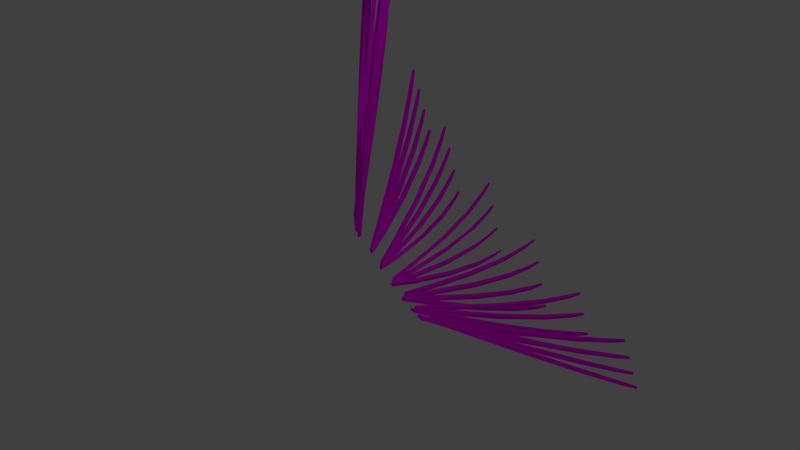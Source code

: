 # Source: hellish_fan.blend  (saved by Blender 2.66.1; exported with 4.5.12 LTS)
import bpy
from mathutils import Matrix  # noqa: F401  (used for matrix-valued properties, if any)

bpy.ops.wm.read_factory_settings(use_empty=True)
scene = bpy.context.scene
scene.name = 'Scene'

# ---- collections
col_collection_1 = bpy.data.collections.new('Collection 1'); scene.collection.children.link(col_collection_1)

# ---- images (referenced by path relative to the original .blend; pixels are not part of the script)
import os
ASSET_DIR = os.environ.get("B2B_ASSET_DIR", "")  # directory of the original .blend (textures are referenced by path, not embedded)
HERE = os.path.dirname(os.path.abspath(__file__))  # packed textures are extracted next to this script under _unpacked/

def load_image(name, relpath, width, height, colorspace="sRGB"):
    """Load a texture the original file referenced (path relative to the .blend, or extracted next to this script)."""
    p = next((c for c in (os.path.join(HERE, relpath), os.path.join(ASSET_DIR, relpath)) if relpath and os.path.exists(c)), "")
    if p:
        img = bpy.data.images.load(p, check_existing=True)
        img.name = name
    else:  # same state as the original file: an image datablock whose file is absent (Cycles renders it pink)
        img = bpy.data.images.new(name, width, height)
        img.source = "FILE"
        img.filepath = "//" + (relpath or name)
    img.colorspace_settings.name = colorspace
    return img
img_wallrock1_jpg = load_image('wallrock1.jpg', 'wallrock1.jpg', 1024, 1024, 'sRGB')

# ---- materials (node trees are filled in below, after node groups)
mat_material_001 = bpy.data.materials.new('Material.001')
mat_material_001.alpha_threshold = 0.0
mat_material_001.roughness = 0.5
mat_material_001.line_color = (0.0, 0.0, 0.0, 1.0)

# ---- material node trees
mat_material_001.use_nodes = True; mat_material_001.node_tree.nodes.clear()
_N = mat_material_001.node_tree.nodes; _L = mat_material_001.node_tree.links
n0 = _N.new('ShaderNodeOutputMaterial'); n0.name = 'Material Output'; n0.location = (300, 300)
n0.width = 120
n1 = _N.new('ShaderNodeBsdfDiffuse'); n1.name = 'Diffuse BSDF'; n1.location = (10, 300)
n2 = _N.new('ShaderNodeTexImage'); n2.name = 'Image Texture'; n2.location = (-190, 300)
n2.width = 150
n2.image = img_wallrock1_jpg
_L.new(n1.outputs[0], n0.inputs[0])
_L.new(n2.outputs[0], n1.inputs[0])
n0.is_active_output = True

# ---- world
world_world = bpy.data.worlds.new('World'); scene.world = world_world
world_world.color = (0.05088, 0.05088, 0.05088)
world_world.use_sun_shadow = False
world_world.sun_shadow_jitter_overblur = 0.0
world_world.cycles.sampling_method = 'MANUAL'
world_world.cycles.sample_map_resolution = 256

# ---- cameras
cam_camera = bpy.data.cameras.new('Camera')
cam_camera.clip_end = 100.0
cam_camera.lens = 35.0
cam_camera.sensor_width = 32.0
cam_camera.sensor_height = 18.0
cam_camera.ortho_scale = 7.314
cam_camera.dof.focus_distance = 0.0

# ---- lights
light_lamp = bpy.data.lights.new('Lamp', 'POINT')
light_lamp.transmission_factor = 0.0
light_lamp.cutoff_distance = 30.0
light_lamp.energy = 100.0
light_lamp.shadow_buffer_clip_start = 1.001
light_lamp.shadow_soft_size = 0.1
light_lamp.shadow_maximum_resolution = 0.006
light_lamp.use_absolute_resolution = True
light_lamp.cycles.use_multiple_importance_sampling = False

# ---- meshes
me_cube = bpy.data.meshes.new('Cube')
me_cube.from_pydata([(0.1025, -0.5034, 0.7065), (0.1171, -0.5393, 0.6989), (0.07968, -0.554, 0.6947), (0.06505, -0.5182, 0.7023), (0.09078, -0.5681, 1.224), (0.1118, -0.615, 1.212), (0.06214, -0.6364, 1.206), (0.04111, -0.5894, 1.218), (0.08143, -0.7233, 2.133), (0.107, -0.7713, 2.116), (0.05476, -0.7974, 2.11), (0.02919, -0.7495, 2.126), (0.1001, -0.9262, 3.027), (0.1275, -0.9684, 3.006), (0.07969, -0.9968, 2.999), (0.05232, -0.9545, 3.02), (0.1401, -1.112, 3.652), (0.1654, -1.146, 3.632), (0.1264, -1.172, 3.626), (0.101, -1.139, 3.646), (0.1674, -1.215, 3.924), (0.1862, -1.238, 3.909), (0.159, -1.258, 3.904), (0.1402, -1.235, 3.92), (0.01862, -0.2674, 0.6971), (0.02444, -0.3063, 0.6994), (-0.01516, -0.3129, 0.6941), (-0.02097, -0.2739, 0.6918), (-0.04152, -0.2004, 1.211), (-0.03194, -0.2523, 1.212), (-0.08486, -0.2627, 1.205), (-0.09443, -0.2108, 1.204), (-0.1465, -0.1244, 2.124), (-0.1325, -0.1796, 2.121), (-0.189, -0.1942, 2.114), (-0.203, -0.1391, 2.117), (-0.2351, -0.1036, 3.036), (-0.2177, -0.1545, 3.029), (-0.2704, -0.1723, 3.023), (-0.2878, -0.1213, 3.03), (-0.2819, -0.1367, 3.688), (-0.2643, -0.1786, 3.678), (-0.3081, -0.1964, 3.673), (-0.3258, -0.1545, 3.683), (-0.2981, -0.174, 3.977), (-0.2845, -0.2033, 3.969), (-0.3153, -0.217, 3.965), (-0.3289, -0.1876, 3.973), (-0.003939, -0.02802, 0.6259), (-0.008034, -0.06555, 0.6375), (-0.0476, -0.06416, 0.629), (-0.04351, -0.02663, 0.6175), (-0.07832, 0.1732, 1.101), (-0.08189, 0.1223, 1.115), (-0.1352, 0.1227, 1.104), (-0.1316, 0.1736, 1.091), (-0.2193, 0.4897, 1.956), (-0.2191, 0.4339, 1.967), (-0.2769, 0.431, 1.957), (-0.2771, 0.4869, 1.946), (-0.3578, 0.7502, 2.824), (-0.353, 0.6965, 2.83), (-0.408, 0.6901, 2.822), (-0.4128, 0.7438, 2.816), (-0.4527, 0.8874, 3.456), (-0.4453, 0.8415, 3.459), (-0.4918, 0.8334, 3.452), (-0.4992, 0.8792, 3.45), (-0.4959, 0.9259, 3.743), (-0.4894, 0.8932, 3.743), (-0.5224, 0.8864, 3.739), (-0.5288, 0.9191, 3.739), (0.1381, 0.3481, 0.3393), (0.1157, 0.3259, 0.3629), (0.08233, 0.3387, 0.3439), (0.1048, 0.361, 0.3202), (0.1403, 0.7624, 0.6562), (0.1117, 0.7306, 0.6872), (0.066, 0.747, 0.6627), (0.09459, 0.7789, 0.6318), (0.116, 1.475, 1.242), (0.08845, 1.436, 1.273), (0.03723, 1.452, 1.249), (0.06477, 1.491, 1.218), (0.06588, 2.148, 1.861), (0.04368, 2.107, 1.889), (-0.006891, 2.12, 1.869), (0.01531, 2.161, 1.841), (0.009211, 2.596, 2.335), (-0.006645, 2.558, 2.357), (-0.05077, 2.567, 2.342), (-0.03492, 2.605, 2.32), (-0.02803, 2.78, 2.559), (-0.03819, 2.752, 2.574), (-0.07002, 2.758, 2.563), (-0.05986, 2.786, 2.549), (0.2766, 0.4381, 0.1569), (0.2482, 0.4288, 0.1814), (0.2212, 0.4436, 0.1566), (0.2497, 0.4529, 0.1321), (0.3528, 0.9036, 0.3715), (0.3158, 0.8892, 0.4039), (0.279, 0.9085, 0.372), (0.316, 0.9229, 0.3395), (0.4515, 1.718, 0.7754), (0.4142, 1.699, 0.8091), (0.3732, 1.718, 0.7778), (0.4105, 1.738, 0.744), (0.5116, 2.506, 1.216), (0.4793, 2.484, 1.246), (0.4393, 2.5, 1.221), (0.4716, 2.523, 1.19), (0.5244, 3.045, 1.565), (0.4995, 3.023, 1.589), (0.465, 3.036, 1.57), (0.4898, 3.057, 1.546), (0.5152, 3.275, 1.734), (0.4984, 3.258, 1.75), (0.4737, 3.267, 1.738), (0.4904, 3.283, 1.722), (0.4608, 0.4476, -0.0186), (0.4292, 0.4507, 0.004295), (0.4078, 0.4648, -0.02656), (0.4394, 0.4618, -0.04946), (0.6409, 0.9204, 0.09834), (0.5992, 0.9221, 0.1294), (0.5695, 0.9412, 0.08918), (0.6112, 0.9395, 0.05815), (0.922, 1.761, 0.3274), (0.8787, 1.758, 0.3613), (0.8448, 1.779, 0.3206), (0.8881, 1.782, 0.2867), (1.158, 2.594, 0.5935), (1.119, 2.585, 0.6257), (1.085, 2.605, 0.5906), (1.124, 2.613, 0.5584), (1.288, 3.18, 0.8166), (1.258, 3.17, 0.8435), (1.228, 3.186, 0.8166), (1.259, 3.196, 0.7896), (1.329, 3.439, 0.928), (1.308, 3.43, 0.9469), (1.287, 3.441, 0.9288), (1.308, 3.45, 0.9099), (0.6467, 0.3753, -0.1724), (0.6151, 0.3907, -0.1544), (0.5996, 0.4015, -0.1902), (0.6312, 0.3861, -0.2082), (0.9321, 0.811, -0.1428), (0.8894, 0.8293, -0.1175), (0.8674, 0.8445, -0.1648), (0.91, 0.8262, -0.1901), (1.402, 1.601, -0.07504), (1.356, 1.616, -0.04552), (1.329, 1.634, -0.09488), (1.376, 1.619, -0.1244), (1.827, 2.407, 0.02471), (1.783, 2.416, 0.05516), (1.755, 2.434, 0.01044), (1.799, 2.426, -0.02001), (2.092, 2.997, 0.1261), (2.055, 2.999, 0.1535), (2.029, 3.016, 0.1173), (2.067, 3.013, 0.08988), (2.191, 3.265, 0.1824), (2.165, 3.266, 0.2025), (2.146, 3.278, 0.1774), (2.172, 3.278, 0.1573), (0.8167, 0.2274, -0.2822), (0.7888, 0.2533, -0.272), (0.7787, 0.2583, -0.3109), (0.8066, 0.2324, -0.3211), (1.198, 0.5819, -0.3153), (1.16, 0.6149, -0.3), (1.145, 0.6227, -0.3518), (1.183, 0.5898, -0.3671), (1.843, 1.239, -0.3676), (1.8, 1.271, -0.3478), (1.782, 1.282, -0.4028), (1.825, 1.25, -0.4225), (2.445, 1.929, -0.3977), (2.403, 1.954, -0.3753), (2.383, 1.967, -0.4261), (2.426, 1.942, -0.4484), (2.84, 2.451, -0.3976), (2.803, 2.468, -0.3761), (2.784, 2.481, -0.4179), (2.822, 2.464, -0.4395), (2.998, 2.696, -0.3904), (2.971, 2.707, -0.3742), (2.958, 2.717, -0.4035), (2.985, 2.706, -0.4198), (0.9518, 0.02306, -0.3356), (0.9305, 0.0563, -0.3348), (0.9245, 0.05382, -0.3747), (0.9458, 0.02058, -0.3756), (1.41, 0.2644, -0.4002), (1.38, 0.3078, -0.3972), (1.371, 0.3059, -0.4508), (1.401, 0.2625, -0.4538), (2.198, 0.728, -0.5185), (2.163, 0.7722, -0.5114), (2.152, 0.7732, -0.5691), (2.187, 0.7291, -0.5762), (2.953, 1.237, -0.6274), (2.916, 1.276, -0.6164), (2.903, 1.28, -0.6707), (2.94, 1.241, -0.6818), (3.463, 1.641, -0.6949), (3.429, 1.671, -0.6824), (3.417, 1.677, -0.728), (3.451, 1.647, -0.7405), (3.675, 1.839, -0.7231), (3.651, 1.859, -0.7131), (3.642, 1.865, -0.7453), (3.666, 1.844, -0.7554), (0.07244, -0.4726, 0.7884), (0.08568, -0.5096, 0.7849), (0.04768, -0.5233, 0.7821), (0.03444, -0.4863, 0.7856), (0.05706, -0.4797, 1.31), (0.07627, -0.5285, 1.303), (0.02583, -0.5484, 1.299), (0.006607, -0.4996, 1.306), (0.03967, -0.5339, 2.23), (0.06339, -0.5844, 2.219), (0.01019, -0.6092, 2.215), (-0.01353, -0.5587, 2.226), (0.04846, -0.6384, 3.141), (0.07422, -0.6836, 3.125), (0.02539, -0.7106, 3.121), (-0.0003674, -0.6654, 3.137), (0.07979, -0.7563, 3.783), (0.1039, -0.7925, 3.767), (0.06385, -0.818, 3.763), (0.03977, -0.7818, 3.78), (0.1025, -0.8297, 4.065), (0.1204, -0.8546, 4.052), (0.09249, -0.8737, 4.05), (0.07455, -0.8488, 4.063), (-0.002212, -0.2359, 0.7527), (0.002083, -0.2746, 0.7593), (-0.03772, -0.2802, 0.7544), (-0.04202, -0.2415, 0.7478), (-0.06085, -0.1108, 1.256), (-0.0533, -0.1627, 1.263), (-0.1066, -0.1717, 1.257), (-0.1141, -0.1199, 1.25), (-0.1648, 0.06861, 2.154), (-0.1529, 0.01302, 2.158), (-0.21, -0.0001184, 2.152), (-0.2219, 0.05547, 2.149), (-0.2546, 0.1925, 3.058), (-0.2391, 0.1405, 3.057), (-0.2925, 0.1243, 3.052), (-0.308, 0.1763, 3.054), (-0.3041, 0.2328, 3.709), (-0.2881, 0.1895, 3.704), (-0.3326, 0.173, 3.701), (-0.3486, 0.2163, 3.706), (-0.3224, 0.2281, 4.0), (-0.3099, 0.1975, 3.996), (-0.3412, 0.1848, 3.994), (-0.3537, 0.2153, 3.998), (-0.01531, -0.005139, 0.6556), (-0.02088, -0.041, 0.6712), (-0.06035, -0.03902, 0.6624), (-0.05478, -0.003157, 0.6469), (-0.08289, 0.2497, 1.106), (-0.08846, 0.2008, 1.125), (-0.1417, 0.202, 1.114), (-0.1361, 0.2509, 1.095), (-0.2133, 0.663, 1.92), (-0.2153, 0.6088, 1.937), (-0.2732, 0.607, 1.927), (-0.2712, 0.6613, 1.91), (-0.3436, 1.022, 2.753), (-0.3409, 0.9692, 2.765), (-0.3961, 0.9641, 2.757), (-0.3988, 1.017, 2.745), (-0.4345, 1.231, 3.366), (-0.4289, 1.186, 3.373), (-0.4757, 1.179, 3.368), (-0.4813, 1.224, 3.361), (-0.4768, 1.302, 3.646), (-0.4716, 1.27, 3.65), (-0.5048, 1.264, 3.647), (-0.51, 1.297, 3.643), (0.1419, 0.3316, 0.3305), (0.1185, 0.313, 0.3563), (0.08575, 0.3249, 0.3357), (0.1091, 0.3436, 0.3099), (0.1594, 0.7778, 0.6003), (0.1295, 0.7506, 0.6343), (0.08457, 0.766, 0.6079), (0.1144, 0.7932, 0.5739), (0.1615, 1.55, 1.104), (0.1324, 1.517, 1.14), (0.08188, 1.532, 1.114), (0.111, 1.565, 1.078), (0.1362, 2.289, 1.646), (0.1123, 2.252, 1.678), (0.06234, 2.265, 1.656), (0.08617, 2.302, 1.624), (0.09583, 2.787, 2.068), (0.07847, 2.753, 2.093), (0.03477, 2.762, 2.077), (0.05213, 2.797, 2.051), (0.06526, 2.996, 2.27), (0.05399, 2.97, 2.287), (0.02244, 2.976, 2.277), (0.03371, 3.002, 2.259), (0.2842, 0.3957, 0.1403), (0.2553, 0.3902, 0.1655), (0.229, 0.4032, 0.139), (0.2579, 0.4087, 0.1138), (0.3779, 0.8787, 0.3031), (0.3403, 0.8693, 0.3367), (0.3043, 0.8864, 0.3026), (0.3419, 0.8958, 0.269), (0.5072, 1.728, 0.6162), (0.4691, 1.714, 0.6516), (0.429, 1.732, 0.6181), (0.4671, 1.746, 0.5826), (0.5968, 2.556, 0.9686), (0.5637, 2.539, 1.001), (0.5244, 2.554, 0.9731), (0.5576, 2.572, 0.9407), (0.6297, 3.129, 1.257), (0.604, 3.111, 1.283), (0.57, 3.124, 1.262), (0.5958, 3.141, 1.236), (0.6291, 3.377, 1.399), (0.6117, 3.363, 1.417), (0.5873, 3.371, 1.404), (0.6047, 3.385, 1.386), (0.4689, 0.3789, -0.03404), (0.4374, 0.3857, -0.01182), (0.4167, 0.3971, -0.04417), (0.4482, 0.3904, -0.06639), (0.667, 0.8544, 0.03167), (0.6253, 0.8611, 0.06206), (0.5965, 0.8768, 0.01983), (0.6382, 0.8701, -0.01055), (0.98, 1.704, 0.1692), (0.9365, 1.706, 0.203), (0.9035, 1.724, 0.1601), (0.947, 1.721, 0.1263), (1.247, 2.551, 0.3443), (1.208, 2.548, 0.3769), (1.175, 2.564, 0.3397), (1.214, 2.567, 0.307), (1.4, 3.153, 0.5027), (1.369, 3.146, 0.5304), (1.34, 3.16, 0.5017), (1.371, 3.167, 0.474), (1.45, 3.42, 0.5854), (1.429, 3.414, 0.6051), (1.408, 3.424, 0.5858), (1.43, 3.43, 0.5661), (0.6522, 0.2831, -0.1778), (0.6212, 0.3016, -0.1618), (0.6062, 0.309, -0.1987), (0.6372, 0.2905, -0.2146), (0.9543, 0.7081, -0.1941), (0.9123, 0.7307, -0.1713), (0.891, 0.7415, -0.2202), (0.9329, 0.7189, -0.243), (1.455, 1.483, -0.2102), (1.409, 1.502, -0.1828), (1.383, 1.516, -0.234), (1.429, 1.496, -0.2614), (1.91, 2.278, -0.1964), (1.866, 2.291, -0.1673), (1.839, 2.306, -0.214), (1.883, 2.293, -0.2431), (2.198, 2.864, -0.1584), (2.161, 2.871, -0.1316), (2.136, 2.885, -0.1696), (2.173, 2.878, -0.1964), (2.307, 3.133, -0.1311), (2.281, 3.137, -0.1114), (2.262, 3.147, -0.1378), (2.289, 3.144, -0.1576), (0.8166, 0.1176, -0.2697), (0.7897, 0.1456, -0.2625), (0.78, 0.1467, -0.3018), (0.8069, 0.1187, -0.3089), (1.211, 0.4516, -0.3389), (1.174, 0.4874, -0.3276), (1.16, 0.4901, -0.38), (1.197, 0.4543, -0.3913), (1.881, 1.074, -0.4586), (1.839, 1.109, -0.4427), (1.822, 1.115, -0.4985), (1.864, 1.08, -0.5145), (2.51, 1.733, -0.56), (2.469, 1.762, -0.5408), (2.45, 1.77, -0.5928), (2.491, 1.741, -0.612), (2.925, 2.236, -0.6144), (2.888, 2.257, -0.5951), (2.871, 2.266, -0.6383), (2.907, 2.245, -0.6575), (3.093, 2.474, -0.6331), (3.066, 2.488, -0.6183), (3.053, 2.495, -0.6486), (3.079, 2.481, -0.6634), (0.9438, -0.09631, -0.2995), (0.9239, -0.06239, -0.3025), (0.9178, -0.069, -0.342), (0.9378, -0.1029, -0.339), (1.411, 0.1188, -0.3872), (1.383, 0.1633, -0.3892), (1.374, 0.156, -0.4423), (1.402, 0.1114, -0.4403), (2.217, 0.5361, -0.5504), (2.184, 0.5821, -0.5484), (2.173, 0.5772, -0.606), (2.206, 0.5313, -0.6079), (2.991, 1.001, -0.7094), (2.956, 1.042, -0.7029), (2.944, 1.041, -0.7575), (2.979, 0.9998, -0.764), (3.516, 1.375, -0.8174), (3.484, 1.408, -0.8085), (3.473, 1.409, -0.8546), (3.505, 1.377, -0.8635), (3.737, 1.56, -0.8657), (3.713, 1.583, -0.8581), (3.704, 1.585, -0.8907), (3.728, 1.563, -0.8984), (0.0434, -0.4319, 0.8662), (0.0552, -0.4695, 0.8668), (0.01671, -0.4819, 0.8653), (0.004908, -0.4443, 0.8646), (0.02659, -0.3812, 1.385), (0.04392, -0.4311, 1.384), (-0.007255, -0.4494, 1.382), (-0.02458, -0.3995, 1.383), (0.005064, -0.3336, 2.306), (0.02683, -0.3859, 2.3), (-0.02728, -0.4089, 2.299), (-0.04905, -0.3566, 2.304), (0.007778, -0.338, 3.222), (0.03179, -0.3856, 3.212), (-0.01804, -0.411, 3.211), (-0.04206, -0.3634, 3.221), (0.03307, -0.386, 3.874), (0.05577, -0.4246, 3.862), (0.0148, -0.4488, 3.861), (-0.007897, -0.4102, 3.873), (0.05227, -0.4289, 4.162), (0.06926, -0.4558, 4.152), (0.04062, -0.4739, 4.152), (0.02363, -0.4471, 4.162), (-0.02193, -0.1978, 0.8043), (-0.01916, -0.2357, 0.8151), (-0.05914, -0.2402, 0.8107), (-0.06191, -0.2024, 0.7999), (-0.07679, -0.01625, 1.29), (-0.07127, -0.06725, 1.303), (-0.1248, -0.07488, 1.298), (-0.1304, -0.02388, 1.285), (-0.1757, 0.2644, 2.163), (-0.166, 0.2091, 2.173), (-0.2235, 0.1976, 2.168), (-0.2332, 0.2529, 2.159), (-0.2626, 0.4899, 3.047), (-0.2492, 0.4374, 3.052), (-0.3032, 0.4228, 3.049), (-0.3166, 0.4753, 3.044), (-0.312, 0.603, 3.69), (-0.2977, 0.5588, 3.69), (-0.3428, 0.5438, 3.688), (-0.3571, 0.588, 3.688), (-0.3311, 0.6309, 3.98), (-0.3197, 0.5996, 3.979), (-0.3516, 0.588, 3.978), (-0.3629, 0.6193, 3.979), (-0.02585, 0.02128, 0.6826), (-0.03284, -0.01243, 0.7019), (-0.07218, -0.009906, 0.6927), (-0.06519, 0.0238, 0.6734), (-0.08449, 0.3262, 1.102), (-0.092, 0.28, 1.126), (-0.1451, 0.282, 1.115), (-0.1376, 0.3283, 1.09), (-0.2006, 0.8309, 1.865), (-0.2048, 0.779, 1.888), (-0.2626, 0.7784, 1.878), (-0.2585, 0.8303, 1.855), (-0.3187, 1.284, 2.653), (-0.3181, 1.233, 2.671), (-0.3734, 1.229, 2.663), (-0.374, 1.28, 2.645), (-0.4028, 1.562, 3.239), (-0.399, 1.517, 3.251), (-0.4459, 1.512, 3.246), (-0.4498, 1.556, 3.234), (-0.4429, 1.665, 3.509), (-0.439, 1.633, 3.517), (-0.4724, 1.628, 3.514), (-0.4763, 1.66, 3.506), (0.145, 0.3141, 0.3236), (0.1209, 0.2993, 0.3511), (0.08865, 0.3102, 0.3291), (0.1128, 0.325, 0.3016), (0.1792, 0.7861, 0.5431), (0.1483, 0.7641, 0.5797), (0.104, 0.7782, 0.5515), (0.135, 0.8003, 0.5148), (0.2102, 1.608, 0.9595), (0.1797, 1.58, 0.9983), (0.1299, 1.594, 0.9705), (0.1603, 1.623, 0.9316), (0.2123, 2.403, 1.417), (0.187, 2.371, 1.453), (0.1376, 2.383, 1.429), (0.1629, 2.415, 1.394), (0.1904, 2.945, 1.781), (0.1717, 2.915, 1.811), (0.1284, 2.924, 1.793), (0.1472, 2.954, 1.764), (0.1675, 3.176, 1.959), (0.1552, 3.153, 1.98), (0.124, 3.159, 1.968), (0.1363, 3.182, 1.947), (0.2901, 0.3515, 0.1284), (0.261, 0.35, 0.1539), (0.2353, 0.361, 0.126), (0.2644, 0.3625, 0.1005), (0.4021, 0.8454, 0.2381), (0.3641, 0.8413, 0.2722), (0.3289, 0.8559, 0.2363), (0.3669, 0.8601, 0.2021), (0.5636, 1.718, 0.4573), (0.5249, 1.71, 0.4938), (0.4856, 1.725, 0.4582), (0.5243, 1.734, 0.4217), (0.6845, 2.576, 0.7175), (0.6506, 2.564, 0.7514), (0.612, 2.578, 0.7218), (0.6459, 2.59, 0.6879), (0.739, 3.176, 0.9413), (0.7125, 3.162, 0.9691), (0.6791, 3.173, 0.9473), (0.7056, 3.187, 0.9195), (0.7476, 3.437, 1.056), (0.7297, 3.426, 1.075), (0.7057, 3.433, 1.061), (0.7236, 3.444, 1.042), (0.4745, 0.3087, -0.04183), (0.4432, 0.319, -0.02068), (0.423, 0.3276, -0.05422), (0.4543, 0.3173, -0.07537), (0.6907, 0.7805, -0.02721), (0.6492, 0.7921, 0.001994), (0.6211, 0.8042, -0.04188), (0.6626, 0.7926, -0.07108), (1.036, 1.627, 0.01865), (0.9927, 1.635, 0.05165), (0.9605, 1.649, 0.006912), (1.004, 1.641, -0.02608), (1.336, 2.477, 0.1018), (1.296, 2.479, 0.1343), (1.264, 2.493, 0.09527), (1.303, 2.491, 0.06275), (1.511, 3.087, 0.1944), (1.48, 3.085, 0.2225), (1.452, 3.097, 0.1922), (1.483, 3.099, 0.1642), (1.572, 3.36, 0.2478), (1.55, 3.357, 0.2678), (1.53, 3.365, 0.2474), (1.551, 3.368, 0.2273), (0.6542, 0.1907, -0.173), (0.6239, 0.212, -0.1594), (0.6093, 0.2159, -0.1969), (0.6396, 0.1946, -0.2106), (0.9726, 0.5995, -0.2338), (0.9315, 0.6261, -0.2139), (0.9107, 0.6323, -0.2637), (0.9518, 0.6057, -0.2837), (1.503, 1.348, -0.3313), (1.458, 1.372, -0.3064), (1.433, 1.381, -0.359), (1.478, 1.357, -0.3838), (1.989, 2.122, -0.4015), (1.945, 2.14, -0.3743), (1.919, 2.15, -0.4225), (1.962, 2.132, -0.4497), (2.299, 2.697, -0.4259), (2.262, 2.708, -0.4003), (2.237, 2.719, -0.4398), (2.275, 2.708, -0.4654), (2.418, 2.963, -0.4276), (2.392, 2.97, -0.4085), (2.374, 2.978, -0.436), (2.4, 2.972, -0.4551), (0.8123, 0.01003, -0.2452), (0.7865, 0.03964, -0.2414), (0.7768, 0.03677, -0.2806), (0.8027, 0.007169, -0.2844), (1.22, 0.319, -0.348), (1.184, 0.3573, -0.3409), (1.17, 0.3548, -0.3934), (1.206, 0.3165, -0.4005), (1.914, 0.8986, -0.5307), (1.873, 0.9367, -0.519), (1.856, 0.9368, -0.5752), (1.897, 0.8986, -0.587), (2.568, 1.518, -0.6995), (2.527, 1.55, -0.6838), (2.509, 1.553, -0.7365), (2.55, 1.521, -0.7522), (3.002, 1.995, -0.8058), (2.966, 2.02, -0.7892), (2.949, 2.025, -0.8332), (2.985, 2.0, -0.8498), (3.179, 2.224, -0.8494), (3.153, 2.24, -0.8364), (3.14, 2.244, -0.8674), (3.166, 2.228, -0.8804), (0.9312, -0.2106, -0.2507), (0.9125, -0.1765, -0.2575), (0.9063, -0.1872, -0.296), (0.925, -0.2213, -0.2893), (1.406, -0.0245, -0.3583), (1.38, 0.02064, -0.3653), (1.371, 0.007831, -0.4174), (1.397, -0.03731, -0.4104), (2.229, 0.3413, -0.5609), (2.197, 0.3884, -0.5642), (2.186, 0.3777, -0.621), (2.217, 0.3306, -0.6177), (3.02, 0.7558, -0.7648), (2.987, 0.7985, -0.763), (2.975, 0.7919, -0.8173), (3.008, 0.7492, -0.8191), (3.56, 1.096, -0.9097), (3.529, 1.13, -0.9046), (3.518, 1.127, -0.9507), (3.548, 1.093, -0.9558), (3.787, 1.266, -0.9765), (3.765, 1.29, -0.9716), (3.756, 1.289, -1.004), (3.779, 1.265, -1.009), (0.01579, -0.3818, 0.9389), (0.02612, -0.4195, 0.9437), (-0.01282, -0.4306, 0.9433), (-0.02315, -0.3928, 0.9385), (-0.0001973, -0.274, 1.449), (0.01518, -0.3244, 1.453), (-0.03665, -0.3407, 1.453), (-0.05204, -0.2904, 1.449), (-0.02191, -0.1251, 2.359), (-0.002172, -0.1785, 2.359), (-0.05713, -0.1994, 2.36), (-0.07687, -0.146, 2.359), (-0.0214, -0.02914, 3.27), (0.0007703, -0.07847, 3.266), (-0.05001, -0.102, 3.267), (-0.07219, -0.05267, 3.272), (0.0005579, -0.006434, 3.924), (0.02177, -0.04703, 3.916), (-0.02011, -0.06957, 3.917), (-0.04131, -0.02897, 3.925), (0.01743, -0.01825, 4.215), (0.03339, -0.04665, 4.208), (0.004073, -0.06363, 4.209), (-0.01189, -0.03524, 4.216), (-0.04028, -0.1536, 0.8514), (-0.039, -0.1901, 0.8663), (-0.07911, -0.1936, 0.8621), (-0.08039, -0.157, 0.8472), (-0.08913, 0.08209, 1.314), (-0.08562, 0.0326, 1.332), (-0.1394, 0.02649, 1.327), (-0.1429, 0.07598, 1.309), (-0.179, 0.4602, 2.151), (-0.1715, 0.4059, 2.166), (-0.2294, 0.3962, 2.163), (-0.2369, 0.4505, 2.147), (-0.2591, 0.7843, 3.004), (-0.2477, 0.7322, 3.014), (-0.3022, 0.7194, 3.013), (-0.3136, 0.7715, 3.002), (-0.3055, 0.9689, 3.63), (-0.2928, 0.9245, 3.635), (-0.3385, 0.9111, 3.635), (-0.3511, 0.9556, 3.63), (-0.3241, 1.029, 3.915), (-0.314, 0.9975, 3.917), (-0.3462, 0.987, 3.918), (-0.3563, 1.019, 3.915), (-0.03542, 0.05087, 0.7064), (-0.04376, 0.01978, 0.7292), (-0.08295, 0.02278, 0.7195), (-0.07461, 0.05387, 0.6967), (-0.08311, 0.4019, 1.089), (-0.09246, 0.3589, 1.119), (-0.1454, 0.3617, 1.107), (-0.1361, 0.4047, 1.077), (-0.1813, 0.9912, 1.792), (-0.1875, 0.9423, 1.82), (-0.2453, 0.9428, 1.81), (-0.2391, 0.9917, 1.781), (-0.2835, 1.532, 2.525), (-0.2849, 1.483, 2.548), (-0.3403, 1.48, 2.541), (-0.3389, 1.529, 2.517), (-0.358, 1.876, 3.076), (-0.3559, 1.832, 3.093), (-0.4031, 1.828, 3.089), (-0.4051, 1.871, 3.072), (-0.3946, 2.009, 3.333), (-0.392, 1.978, 3.345), (-0.4255, 1.974, 3.342), (-0.4282, 2.005, 3.331), (0.1475, 0.2959, 0.3186), (0.1227, 0.2851, 0.3474), (0.091, 0.2948, 0.3242), (0.1157, 0.3055, 0.2954), (0.1995, 0.7874, 0.4854), (0.1676, 0.7707, 0.524), (0.124, 0.7833, 0.4942), (0.1559, 0.8001, 0.4555), (0.2614, 1.649, 0.8097), (0.2298, 1.626, 0.8511), (0.1806, 1.639, 0.8216), (0.2122, 1.662, 0.7801), (0.2933, 2.487, 1.178), (0.2667, 2.46, 1.216), (0.2179, 2.472, 1.192), (0.2445, 2.499, 1.153), (0.2917, 3.067, 1.48), (0.2717, 3.041, 1.513), (0.2289, 3.049, 1.494), (0.2489, 3.076, 1.462), (0.2774, 3.317, 1.632), (0.2641, 3.296, 1.654), (0.2332, 3.302, 1.642), (0.2464, 3.323, 1.619), (0.2943, 0.3061, 0.1215), (0.2652, 0.3084, 0.1468), (0.24, 0.3173, 0.1177), (0.2692, 0.315, 0.09235), (0.4252, 0.8044, 0.1772), (0.387, 0.8055, 0.2114), (0.3525, 0.8174, 0.1738), (0.3907, 0.8164, 0.1396), (0.6199, 1.689, 0.3007), (0.5808, 1.686, 0.3377), (0.5422, 1.699, 0.3004), (0.5813, 1.702, 0.2634), (0.7735, 2.565, 0.4664), (0.7391, 2.558, 0.5012), (0.7011, 2.57, 0.47), (0.7355, 2.577, 0.4351), (0.8507, 3.183, 0.6236), (0.8236, 3.173, 0.6526), (0.7907, 3.183, 0.6295), (0.8177, 3.193, 0.6005), (0.8692, 3.455, 0.7092), (0.8508, 3.447, 0.7295), (0.8271, 3.453, 0.7144), (0.8455, 3.462, 0.6941), (0.4773, 0.2378, -0.04185), (0.4464, 0.2516, -0.02215), (0.4266, 0.2573, -0.05657), (0.4575, 0.2435, -0.07626), (0.7116, 0.6998, -0.07751), (0.6706, 0.7161, -0.05002), (0.6431, 0.7243, -0.09513), (0.6841, 0.708, -0.1226), (1.09, 1.533, -0.1223), (1.046, 1.546, -0.09059), (1.015, 1.556, -0.1368), (1.058, 1.543, -0.1684), (1.422, 2.375, -0.1306), (1.382, 2.382, -0.09877), (1.351, 2.392, -0.1393), (1.39, 2.385, -0.1712), (1.621, 2.983, -0.104), (1.589, 2.985, -0.07609), (1.561, 2.995, -0.1077), (1.593, 2.993, -0.1356), (1.692, 3.258, -0.08047), (1.67, 3.258, -0.06034), (1.65, 3.265, -0.08171), (1.672, 3.265, -0.1018), (0.6526, 0.09944, -0.1582), (0.6231, 0.1232, -0.1472), (0.6088, 0.1235, -0.185), (0.6383, 0.09974, -0.196), (0.9867, 0.4866, -0.2613), (0.9466, 0.5167, -0.2446), (0.9262, 0.5182, -0.295), (0.9663, 0.4881, -0.3116), (1.546, 1.199, -0.4365), (1.501, 1.228, -0.4148), (1.477, 1.231, -0.4681), (1.521, 1.203, -0.4899), (2.062, 1.941, -0.5878), (2.019, 1.964, -0.563), (1.993, 1.97, -0.6123), (2.036, 1.947, -0.637), (2.394, 2.498, -0.673), (2.357, 2.514, -0.649), (2.333, 2.521, -0.6896), (2.37, 2.505, -0.7135), (2.524, 2.758, -0.703), (2.497, 2.768, -0.6849), (2.48, 2.773, -0.7133), (2.506, 2.764, -0.7314), (0.8037, -0.09401, -0.2092), (0.7791, -0.06319, -0.2087), (0.7694, -0.06996, -0.2475), (0.7941, -0.1008, -0.2479), (1.223, 0.186, -0.3425), (1.189, 0.2262, -0.3398), (1.175, 0.2184, -0.3918), (1.209, 0.1783, -0.3945), (1.939, 0.715, -0.583), (1.9, 0.7558, -0.5758), (1.883, 0.7504, -0.6318), (1.922, 0.7096, -0.6391), (2.618, 1.286, -0.8142), (2.578, 1.322, -0.8024), (2.56, 1.32, -0.8553), (2.599, 1.284, -0.8671), (3.07, 1.732, -0.9693), (3.035, 1.76, -0.9557), (3.018, 1.761, -1.0), (3.053, 1.733, -1.014), (3.256, 1.948, -1.036), (3.23, 1.966, -1.025), (3.218, 1.968, -1.057), (3.243, 1.949, -1.068), (0.914, -0.3183, -0.1897), (0.8967, -0.2845, -0.2003), (0.8902, -0.299, -0.2375), (0.9074, -0.3329, -0.2269), (1.396, -0.1635, -0.314), (1.372, -0.1184, -0.3261), (1.362, -0.1365, -0.3765), (1.387, -0.1815, -0.3644), (2.232, 0.1461, -0.5501), (2.203, 0.1938, -0.5587), (2.191, 0.1774, -0.614), (2.221, 0.1297, -0.6054), (3.04, 0.5052, -0.793), (3.008, 0.5491, -0.796), (2.996, 0.5371, -0.8493), (3.028, 0.4932, -0.8462), (3.593, 0.8061, -0.9706), (3.563, 0.8421, -0.9695), (3.552, 0.8346, -1.015), (3.581, 0.7986, -1.016), (3.827, 0.9593, -1.054), (3.805, 0.9844, -1.052), (3.797, 0.98, -1.085), (3.818, 0.9549, -1.087)], [], [(0, 1, 2, 3), (7, 6, 10, 11), (0, 4, 5, 1), (1, 5, 6, 2), (2, 6, 7, 3), (4, 0, 3, 7), (11, 10, 14, 15), (5, 4, 8, 9), (4, 7, 11, 8), (6, 5, 9, 10), (15, 14, 18, 19), (8, 11, 15, 12), (10, 9, 13, 14), (9, 8, 12, 13), (19, 18, 22, 23), (13, 12, 16, 17), (12, 15, 19, 16), (14, 13, 17, 18), (20, 23, 22, 21), (17, 16, 20, 21), (16, 19, 23, 20), (18, 17, 21, 22), (24, 25, 26, 27), (31, 30, 34, 35), (24, 28, 29, 25), (25, 29, 30, 26), (26, 30, 31, 27), (28, 24, 27, 31), (35, 34, 38, 39), (29, 28, 32, 33), (28, 31, 35, 32), (30, 29, 33, 34), (39, 38, 42, 43), (32, 35, 39, 36), (34, 33, 37, 38), (33, 32, 36, 37), (43, 42, 46, 47), (37, 36, 40, 41), (36, 39, 43, 40), (38, 37, 41, 42), (44, 47, 46, 45), (41, 40, 44, 45), (40, 43, 47, 44), (42, 41, 45, 46), (48, 49, 50, 51), (55, 54, 58, 59), (48, 52, 53, 49), (49, 53, 54, 50), (50, 54, 55, 51), (52, 48, 51, 55), (59, 58, 62, 63), (53, 52, 56, 57), (52, 55, 59, 56), (54, 53, 57, 58), (63, 62, 66, 67), (56, 59, 63, 60), (58, 57, 61, 62), (57, 56, 60, 61), (67, 66, 70, 71), (61, 60, 64, 65), (60, 63, 67, 64), (62, 61, 65, 66), (68, 71, 70, 69), (65, 64, 68, 69), (64, 67, 71, 68), (66, 65, 69, 70), (72, 73, 74, 75), (79, 78, 82, 83), (72, 76, 77, 73), (73, 77, 78, 74), (74, 78, 79, 75), (76, 72, 75, 79), (83, 82, 86, 87), (77, 76, 80, 81), (76, 79, 83, 80), (78, 77, 81, 82), (87, 86, 90, 91), (80, 83, 87, 84), (82, 81, 85, 86), (81, 80, 84, 85), (91, 90, 94, 95), (85, 84, 88, 89), (84, 87, 91, 88), (86, 85, 89, 90), (92, 95, 94, 93), (89, 88, 92, 93), (88, 91, 95, 92), (90, 89, 93, 94), (96, 97, 98, 99), (103, 102, 106, 107), (96, 100, 101, 97), (97, 101, 102, 98), (98, 102, 103, 99), (100, 96, 99, 103), (107, 106, 110, 111), (101, 100, 104, 105), (100, 103, 107, 104), (102, 101, 105, 106), (111, 110, 114, 115), (104, 107, 111, 108), (106, 105, 109, 110), (105, 104, 108, 109), (115, 114, 118, 119), (109, 108, 112, 113), (108, 111, 115, 112), (110, 109, 113, 114), (116, 119, 118, 117), (113, 112, 116, 117), (112, 115, 119, 116), (114, 113, 117, 118), (120, 121, 122, 123), (127, 126, 130, 131), (120, 124, 125, 121), (121, 125, 126, 122), (122, 126, 127, 123), (124, 120, 123, 127), (131, 130, 134, 135), (125, 124, 128, 129), (124, 127, 131, 128), (126, 125, 129, 130), (135, 134, 138, 139), (128, 131, 135, 132), (130, 129, 133, 134), (129, 128, 132, 133), (139, 138, 142, 143), (133, 132, 136, 137), (132, 135, 139, 136), (134, 133, 137, 138), (140, 143, 142, 141), (137, 136, 140, 141), (136, 139, 143, 140), (138, 137, 141, 142), (144, 145, 146, 147), (151, 150, 154, 155), (144, 148, 149, 145), (145, 149, 150, 146), (146, 150, 151, 147), (148, 144, 147, 151), (155, 154, 158, 159), (149, 148, 152, 153), (148, 151, 155, 152), (150, 149, 153, 154), (159, 158, 162, 163), (152, 155, 159, 156), (154, 153, 157, 158), (153, 152, 156, 157), (163, 162, 166, 167), (157, 156, 160, 161), (156, 159, 163, 160), (158, 157, 161, 162), (164, 167, 166, 165), (161, 160, 164, 165), (160, 163, 167, 164), (162, 161, 165, 166), (168, 169, 170, 171), (175, 174, 178, 179), (168, 172, 173, 169), (169, 173, 174, 170), (170, 174, 175, 171), (172, 168, 171, 175), (179, 178, 182, 183), (173, 172, 176, 177), (172, 175, 179, 176), (174, 173, 177, 178), (183, 182, 186, 187), (176, 179, 183, 180), (178, 177, 181, 182), (177, 176, 180, 181), (187, 186, 190, 191), (181, 180, 184, 185), (180, 183, 187, 184), (182, 181, 185, 186), (188, 191, 190, 189), (185, 184, 188, 189), (184, 187, 191, 188), (186, 185, 189, 190), (192, 195, 194, 193), (199, 203, 202, 198), (192, 193, 197, 196), (193, 194, 198, 197), (194, 195, 199, 198), (196, 199, 195, 192), (203, 207, 206, 202), (197, 201, 200, 196), (196, 200, 203, 199), (198, 202, 201, 197), (207, 211, 210, 206), (200, 204, 207, 203), (202, 206, 205, 201), (201, 205, 204, 200), (211, 215, 214, 210), (205, 209, 208, 204), (204, 208, 211, 207), (206, 210, 209, 205), (212, 213, 214, 215), (209, 213, 212, 208), (208, 212, 215, 211), (210, 214, 213, 209), (216, 217, 218, 219), (223, 222, 226, 227), (216, 220, 221, 217), (217, 221, 222, 218), (218, 222, 223, 219), (220, 216, 219, 223), (227, 226, 230, 231), (221, 220, 224, 225), (220, 223, 227, 224), (222, 221, 225, 226), (231, 230, 234, 235), (224, 227, 231, 228), (226, 225, 229, 230), (225, 224, 228, 229), (235, 234, 238, 239), (229, 228, 232, 233), (228, 231, 235, 232), (230, 229, 233, 234), (236, 239, 238, 237), (233, 232, 236, 237), (232, 235, 239, 236), (234, 233, 237, 238), (240, 241, 242, 243), (247, 246, 250, 251), (240, 244, 245, 241), (241, 245, 246, 242), (242, 246, 247, 243), (244, 240, 243, 247), (251, 250, 254, 255), (245, 244, 248, 249), (244, 247, 251, 248), (246, 245, 249, 250), (255, 254, 258, 259), (248, 251, 255, 252), (250, 249, 253, 254), (249, 248, 252, 253), (259, 258, 262, 263), (253, 252, 256, 257), (252, 255, 259, 256), (254, 253, 257, 258), (260, 263, 262, 261), (257, 256, 260, 261), (256, 259, 263, 260), (258, 257, 261, 262), (264, 265, 266, 267), (271, 270, 274, 275), (264, 268, 269, 265), (265, 269, 270, 266), (266, 270, 271, 267), (268, 264, 267, 271), (275, 274, 278, 279), (269, 268, 272, 273), (268, 271, 275, 272), (270, 269, 273, 274), (279, 278, 282, 283), (272, 275, 279, 276), (274, 273, 277, 278), (273, 272, 276, 277), (283, 282, 286, 287), (277, 276, 280, 281), (276, 279, 283, 280), (278, 277, 281, 282), (284, 287, 286, 285), (281, 280, 284, 285), (280, 283, 287, 284), (282, 281, 285, 286), (288, 289, 290, 291), (295, 294, 298, 299), (288, 292, 293, 289), (289, 293, 294, 290), (290, 294, 295, 291), (292, 288, 291, 295), (299, 298, 302, 303), (293, 292, 296, 297), (292, 295, 299, 296), (294, 293, 297, 298), (303, 302, 306, 307), (296, 299, 303, 300), (298, 297, 301, 302), (297, 296, 300, 301), (307, 306, 310, 311), (301, 300, 304, 305), (300, 303, 307, 304), (302, 301, 305, 306), (308, 311, 310, 309), (305, 304, 308, 309), (304, 307, 311, 308), (306, 305, 309, 310), (312, 313, 314, 315), (319, 318, 322, 323), (312, 316, 317, 313), (313, 317, 318, 314), (314, 318, 319, 315), (316, 312, 315, 319), (323, 322, 326, 327), (317, 316, 320, 321), (316, 319, 323, 320), (318, 317, 321, 322), (327, 326, 330, 331), (320, 323, 327, 324), (322, 321, 325, 326), (321, 320, 324, 325), (331, 330, 334, 335), (325, 324, 328, 329), (324, 327, 331, 328), (326, 325, 329, 330), (332, 335, 334, 333), (329, 328, 332, 333), (328, 331, 335, 332), (330, 329, 333, 334), (336, 337, 338, 339), (343, 342, 346, 347), (336, 340, 341, 337), (337, 341, 342, 338), (338, 342, 343, 339), (340, 336, 339, 343), (347, 346, 350, 351), (341, 340, 344, 345), (340, 343, 347, 344), (342, 341, 345, 346), (351, 350, 354, 355), (344, 347, 351, 348), (346, 345, 349, 350), (345, 344, 348, 349), (355, 354, 358, 359), (349, 348, 352, 353), (348, 351, 355, 352), (350, 349, 353, 354), (356, 359, 358, 357), (353, 352, 356, 357), (352, 355, 359, 356), (354, 353, 357, 358), (360, 361, 362, 363), (367, 366, 370, 371), (360, 364, 365, 361), (361, 365, 366, 362), (362, 366, 367, 363), (364, 360, 363, 367), (371, 370, 374, 375), (365, 364, 368, 369), (364, 367, 371, 368), (366, 365, 369, 370), (375, 374, 378, 379), (368, 371, 375, 372), (370, 369, 373, 374), (369, 368, 372, 373), (379, 378, 382, 383), (373, 372, 376, 377), (372, 375, 379, 376), (374, 373, 377, 378), (380, 383, 382, 381), (377, 376, 380, 381), (376, 379, 383, 380), (378, 377, 381, 382), (384, 385, 386, 387), (391, 390, 394, 395), (384, 388, 389, 385), (385, 389, 390, 386), (386, 390, 391, 387), (388, 384, 387, 391), (395, 394, 398, 399), (389, 388, 392, 393), (388, 391, 395, 392), (390, 389, 393, 394), (399, 398, 402, 403), (392, 395, 399, 396), (394, 393, 397, 398), (393, 392, 396, 397), (403, 402, 406, 407), (397, 396, 400, 401), (396, 399, 403, 400), (398, 397, 401, 402), (404, 407, 406, 405), (401, 400, 404, 405), (400, 403, 407, 404), (402, 401, 405, 406), (408, 411, 410, 409), (415, 419, 418, 414), (408, 409, 413, 412), (409, 410, 414, 413), (410, 411, 415, 414), (412, 415, 411, 408), (419, 423, 422, 418), (413, 417, 416, 412), (412, 416, 419, 415), (414, 418, 417, 413), (423, 427, 426, 422), (416, 420, 423, 419), (418, 422, 421, 417), (417, 421, 420, 416), (427, 431, 430, 426), (421, 425, 424, 420), (420, 424, 427, 423), (422, 426, 425, 421), (428, 429, 430, 431), (425, 429, 428, 424), (424, 428, 431, 427), (426, 430, 429, 425), (432, 433, 434, 435), (439, 438, 442, 443), (432, 436, 437, 433), (433, 437, 438, 434), (434, 438, 439, 435), (436, 432, 435, 439), (443, 442, 446, 447), (437, 436, 440, 441), (436, 439, 443, 440), (438, 437, 441, 442), (447, 446, 450, 451), (440, 443, 447, 444), (442, 441, 445, 446), (441, 440, 444, 445), (451, 450, 454, 455), (445, 444, 448, 449), (444, 447, 451, 448), (446, 445, 449, 450), (452, 455, 454, 453), (449, 448, 452, 453), (448, 451, 455, 452), (450, 449, 453, 454), (456, 457, 458, 459), (463, 462, 466, 467), (456, 460, 461, 457), (457, 461, 462, 458), (458, 462, 463, 459), (460, 456, 459, 463), (467, 466, 470, 471), (461, 460, 464, 465), (460, 463, 467, 464), (462, 461, 465, 466), (471, 470, 474, 475), (464, 467, 471, 468), (466, 465, 469, 470), (465, 464, 468, 469), (475, 474, 478, 479), (469, 468, 472, 473), (468, 471, 475, 472), (470, 469, 473, 474), (476, 479, 478, 477), (473, 472, 476, 477), (472, 475, 479, 476), (474, 473, 477, 478), (480, 481, 482, 483), (487, 486, 490, 491), (480, 484, 485, 481), (481, 485, 486, 482), (482, 486, 487, 483), (484, 480, 483, 487), (491, 490, 494, 495), (485, 484, 488, 489), (484, 487, 491, 488), (486, 485, 489, 490), (495, 494, 498, 499), (488, 491, 495, 492), (490, 489, 493, 494), (489, 488, 492, 493), (499, 498, 502, 503), (493, 492, 496, 497), (492, 495, 499, 496), (494, 493, 497, 498), (500, 503, 502, 501), (497, 496, 500, 501), (496, 499, 503, 500), (498, 497, 501, 502), (504, 505, 506, 507), (511, 510, 514, 515), (504, 508, 509, 505), (505, 509, 510, 506), (506, 510, 511, 507), (508, 504, 507, 511), (515, 514, 518, 519), (509, 508, 512, 513), (508, 511, 515, 512), (510, 509, 513, 514), (519, 518, 522, 523), (512, 515, 519, 516), (514, 513, 517, 518), (513, 512, 516, 517), (523, 522, 526, 527), (517, 516, 520, 521), (516, 519, 523, 520), (518, 517, 521, 522), (524, 527, 526, 525), (521, 520, 524, 525), (520, 523, 527, 524), (522, 521, 525, 526), (528, 529, 530, 531), (535, 534, 538, 539), (528, 532, 533, 529), (529, 533, 534, 530), (530, 534, 535, 531), (532, 528, 531, 535), (539, 538, 542, 543), (533, 532, 536, 537), (532, 535, 539, 536), (534, 533, 537, 538), (543, 542, 546, 547), (536, 539, 543, 540), (538, 537, 541, 542), (537, 536, 540, 541), (547, 546, 550, 551), (541, 540, 544, 545), (540, 543, 547, 544), (542, 541, 545, 546), (548, 551, 550, 549), (545, 544, 548, 549), (544, 547, 551, 548), (546, 545, 549, 550), (552, 553, 554, 555), (559, 558, 562, 563), (552, 556, 557, 553), (553, 557, 558, 554), (554, 558, 559, 555), (556, 552, 555, 559), (563, 562, 566, 567), (557, 556, 560, 561), (556, 559, 563, 560), (558, 557, 561, 562), (567, 566, 570, 571), (560, 563, 567, 564), (562, 561, 565, 566), (561, 560, 564, 565), (571, 570, 574, 575), (565, 564, 568, 569), (564, 567, 571, 568), (566, 565, 569, 570), (572, 575, 574, 573), (569, 568, 572, 573), (568, 571, 575, 572), (570, 569, 573, 574), (576, 577, 578, 579), (583, 582, 586, 587), (576, 580, 581, 577), (577, 581, 582, 578), (578, 582, 583, 579), (580, 576, 579, 583), (587, 586, 590, 591), (581, 580, 584, 585), (580, 583, 587, 584), (582, 581, 585, 586), (591, 590, 594, 595), (584, 587, 591, 588), (586, 585, 589, 590), (585, 584, 588, 589), (595, 594, 598, 599), (589, 588, 592, 593), (588, 591, 595, 592), (590, 589, 593, 594), (596, 599, 598, 597), (593, 592, 596, 597), (592, 595, 599, 596), (594, 593, 597, 598), (600, 601, 602, 603), (607, 606, 610, 611), (600, 604, 605, 601), (601, 605, 606, 602), (602, 606, 607, 603), (604, 600, 603, 607), (611, 610, 614, 615), (605, 604, 608, 609), (604, 607, 611, 608), (606, 605, 609, 610), (615, 614, 618, 619), (608, 611, 615, 612), (610, 609, 613, 614), (609, 608, 612, 613), (619, 618, 622, 623), (613, 612, 616, 617), (612, 615, 619, 616), (614, 613, 617, 618), (620, 623, 622, 621), (617, 616, 620, 621), (616, 619, 623, 620), (618, 617, 621, 622), (624, 627, 626, 625), (631, 635, 634, 630), (624, 625, 629, 628), (625, 626, 630, 629), (626, 627, 631, 630), (628, 631, 627, 624), (635, 639, 638, 634), (629, 633, 632, 628), (628, 632, 635, 631), (630, 634, 633, 629), (639, 643, 642, 638), (632, 636, 639, 635), (634, 638, 637, 633), (633, 637, 636, 632), (643, 647, 646, 642), (637, 641, 640, 636), (636, 640, 643, 639), (638, 642, 641, 637), (644, 645, 646, 647), (641, 645, 644, 640), (640, 644, 647, 643), (642, 646, 645, 641), (648, 651, 650, 649), (655, 659, 658, 654), (648, 649, 653, 652), (649, 650, 654, 653), (650, 651, 655, 654), (652, 655, 651, 648), (659, 663, 662, 658), (653, 657, 656, 652), (652, 656, 659, 655), (654, 658, 657, 653), (663, 667, 666, 662), (656, 660, 663, 659), (658, 662, 661, 657), (657, 661, 660, 656), (667, 671, 670, 666), (661, 665, 664, 660), (660, 664, 667, 663), (662, 666, 665, 661), (668, 669, 670, 671), (665, 669, 668, 664), (664, 668, 671, 667), (666, 670, 669, 665), (672, 675, 674, 673), (679, 683, 682, 678), (672, 673, 677, 676), (673, 674, 678, 677), (674, 675, 679, 678), (676, 679, 675, 672), (683, 687, 686, 682), (677, 681, 680, 676), (676, 680, 683, 679), (678, 682, 681, 677), (687, 691, 690, 686), (680, 684, 687, 683), (682, 686, 685, 681), (681, 685, 684, 680), (691, 695, 694, 690), (685, 689, 688, 684), (684, 688, 691, 687), (686, 690, 689, 685), (692, 693, 694, 695), (689, 693, 692, 688), (688, 692, 695, 691), (690, 694, 693, 689), (696, 699, 698, 697), (703, 707, 706, 702), (696, 697, 701, 700), (697, 698, 702, 701), (698, 699, 703, 702), (700, 703, 699, 696), (707, 711, 710, 706), (701, 705, 704, 700), (700, 704, 707, 703), (702, 706, 705, 701), (711, 715, 714, 710), (704, 708, 711, 707), (706, 710, 709, 705), (705, 709, 708, 704), (715, 719, 718, 714), (709, 713, 712, 708), (708, 712, 715, 711), (710, 714, 713, 709), (716, 717, 718, 719), (713, 717, 716, 712), (712, 716, 719, 715), (714, 718, 717, 713), (720, 723, 722, 721), (727, 731, 730, 726), (720, 721, 725, 724), (721, 722, 726, 725), (722, 723, 727, 726), (724, 727, 723, 720), (731, 735, 734, 730), (725, 729, 728, 724), (724, 728, 731, 727), (726, 730, 729, 725), (735, 739, 738, 734), (728, 732, 735, 731), (730, 734, 733, 729), (729, 733, 732, 728), (739, 743, 742, 738), (733, 737, 736, 732), (732, 736, 739, 735), (734, 738, 737, 733), (740, 741, 742, 743), (737, 741, 740, 736), (736, 740, 743, 739), (738, 742, 741, 737), (744, 747, 746, 745), (751, 755, 754, 750), (744, 745, 749, 748), (745, 746, 750, 749), (746, 747, 751, 750), (748, 751, 747, 744), (755, 759, 758, 754), (749, 753, 752, 748), (748, 752, 755, 751), (750, 754, 753, 749), (759, 763, 762, 758), (752, 756, 759, 755), (754, 758, 757, 753), (753, 757, 756, 752), (763, 767, 766, 762), (757, 761, 760, 756), (756, 760, 763, 759), (758, 762, 761, 757), (764, 765, 766, 767), (761, 765, 764, 760), (760, 764, 767, 763), (762, 766, 765, 761), (768, 771, 770, 769), (775, 779, 778, 774), (768, 769, 773, 772), (769, 770, 774, 773), (770, 771, 775, 774), (772, 775, 771, 768), (779, 783, 782, 778), (773, 777, 776, 772), (772, 776, 779, 775), (774, 778, 777, 773), (783, 787, 786, 782), (776, 780, 783, 779), (778, 782, 781, 777), (777, 781, 780, 776), (787, 791, 790, 786), (781, 785, 784, 780), (780, 784, 787, 783), (782, 786, 785, 781), (788, 789, 790, 791), (785, 789, 788, 784), (784, 788, 791, 787), (786, 790, 789, 785), (792, 795, 794, 793), (799, 803, 802, 798), (792, 793, 797, 796), (793, 794, 798, 797), (794, 795, 799, 798), (796, 799, 795, 792), (803, 807, 806, 802), (797, 801, 800, 796), (796, 800, 803, 799), (798, 802, 801, 797), (807, 811, 810, 806), (800, 804, 807, 803), (802, 806, 805, 801), (801, 805, 804, 800), (811, 815, 814, 810), (805, 809, 808, 804), (804, 808, 811, 807), (806, 810, 809, 805), (812, 813, 814, 815), (809, 813, 812, 808), (808, 812, 815, 811), (810, 814, 813, 809), (816, 819, 818, 817), (823, 827, 826, 822), (816, 817, 821, 820), (817, 818, 822, 821), (818, 819, 823, 822), (820, 823, 819, 816), (827, 831, 830, 826), (821, 825, 824, 820), (820, 824, 827, 823), (822, 826, 825, 821), (831, 835, 834, 830), (824, 828, 831, 827), (826, 830, 829, 825), (825, 829, 828, 824), (835, 839, 838, 834), (829, 833, 832, 828), (828, 832, 835, 831), (830, 834, 833, 829), (836, 837, 838, 839), (833, 837, 836, 832), (832, 836, 839, 835), (834, 838, 837, 833), (840, 841, 842, 843), (847, 846, 850, 851), (840, 844, 845, 841), (841, 845, 846, 842), (842, 846, 847, 843), (844, 840, 843, 847), (851, 850, 854, 855), (845, 844, 848, 849), (844, 847, 851, 848), (846, 845, 849, 850), (855, 854, 858, 859), (848, 851, 855, 852), (850, 849, 853, 854), (849, 848, 852, 853), (859, 858, 862, 863), (853, 852, 856, 857), (852, 855, 859, 856), (854, 853, 857, 858), (860, 863, 862, 861), (857, 856, 860, 861), (856, 859, 863, 860), (858, 857, 861, 862)])
_uv = me_cube.uv_layers.new(name='UVMap')
_uv.uv.foreach_set('vector', [0.2077, 0.0, 0.2077, -1.0, -0.377, -1.0, -0.377, 2.384e-07, 0.703, 0.1534, 0.1598, -0.1433, 0.1007, 0.8201, 0.4808, 1.028, 0.2077, 0.0, 0.2555, 1.143, -0.2877, 0.8466, -0.377, 0.0, 0.2077, 0.0, 0.2641, 0.8466, -0.3042, 0.8567, -0.377, 0.0, 0.2077, 0.0, 0.1598, 0.8567, 0.703, 1.153, 0.7923, 0.0, 0.7195, 0.1433, 0.7923, -1.0, 0.2077, -1.0, 0.1512, 0.1534, 0.4808, 0.02771, 0.1007, -0.1799, 0.03184, 0.08546, 0.2846, 0.5381, 0.297, 0.8466, 0.8402, 1.143, 0.5768, 2.021, 0.1967, 1.813, 0.7195, 0.1433, 0.1512, 0.1534, 0.3004, 1.028, 0.6981, 1.021, 0.2805, 0.8567, 0.8488, 0.8466, 0.7886, 1.813, 0.3909, 1.82, 0.2846, 0.5381, 0.03184, 0.08546, -0.08715, 0.3466, 0.1657, 0.7993, 0.6981, 0.02066, 0.3004, 0.02771, 0.2996, 0.5381, 0.6472, 0.6018, 0.3909, 0.8201, 0.7886, 0.813, 0.8303, 1.149, 0.4827, 1.085, 0.7813, 0.813, 1.161, 1.021, 1.082, 1.602, 0.8292, 1.149, 0.7503, 0.7993, 0.4975, 0.3466, 0.42, 0.5168, 0.6728, 0.9694, 0.2445, 0.1492, 0.4973, 0.6018, 0.3784, 0.863, 0.1256, 0.4103, 0.6472, 0.4954, 0.2996, 0.1316, 0.3561, -0.07187, 0.7037, 0.2919, 0.4827, 0.6993, 0.8303, 1.063, 0.8867, 0.8596, 0.5391, 0.4958, 0.7405, 0.1594, 0.3929, -0.2044, 0.5759, -0.6368, 0.9235, -0.273, 0.7102, 0.4103, 0.963, 0.863, 0.8855, 1.033, 0.6327, 0.5805, 0.7037, 0.2919, 0.3561, -0.07187, 0.3929, -0.2044, 0.7405, 0.1594, 0.5391, 0.4958, 0.8867, 0.8596, 0.9235, 0.727, 0.5759, 0.3632, 0.2671, 0.7326, 0.1415, -0.208, -0.4294, -0.004463, -0.3038, 0.9361, 0.2811, 0.9958, -0.3032, 0.9701, -0.2282, 1.937, 0.1808, 1.955, 0.636, 0.9222, 0.8775, 1.992, 0.2932, 1.966, 0.08606, 1.185, 0.7262, 0.1853, 0.7946, 0.9665, 0.2101, 0.9701, 0.1552, 0.1156, 0.7897, 0.1156, 0.8661, 0.9701, 1.45, 0.9958, 1.34, -0.1475, 0.7829, 0.9921, 0.8518, -0.07782, 0.2808, -0.1475, 0.1984, 0.9958, 0.7655, 0.9549, 0.3565, 0.9369, 0.3152, 1.234, 0.6622, 1.534, 0.2932, 0.9665, 0.8775, 0.9921, 0.7737, 1.952, 0.3647, 1.934, 0.7829, 0.9921, 0.1984, 0.9958, 0.2902, 1.955, 0.6993, 1.952, 0.2101, 0.9701, 0.7946, 0.9665, 0.7075, 1.934, 0.2984, 1.937, 0.6622, 0.5342, 0.3152, 0.2342, 0.2334, 0.5458, 0.5803, 0.8458, 0.6993, 0.9523, 0.2902, 0.9549, 0.2437, 1.534, 0.6284, 1.541, 0.2984, 0.9369, 0.7075, 0.9344, 0.7561, 1.241, 0.3714, 1.234, 0.3647, 0.9344, 0.7737, 0.9523, 0.8017, 1.541, 0.4547, 1.241, 0.5803, 0.8458, 0.2334, 0.5458, 0.18, 0.7488, 0.527, 1.049, 0.4547, 0.2412, 0.8017, 0.5412, 0.7198, 0.8528, 0.3728, 0.5528, 0.6284, 0.5412, 0.2437, 0.5342, 0.2715, 0.8458, 0.6562, 0.8528, 0.3714, 0.2342, 0.7561, 0.2412, 0.7838, 0.5528, 0.3991, 0.5458, 0.6742, 0.7847, 0.2896, 0.5462, 0.4172, -0.04729, 0.8019, 0.1912, 0.3728, 0.5528, 0.7198, 0.8528, 0.6664, 1.056, 0.3195, 0.7558, 0.6562, 0.8528, 0.2715, 0.8458, 0.2896, 1.049, 0.6742, 1.056, 0.3991, 0.5458, 0.7838, 0.5528, 0.8019, 0.7558, 0.4172, 0.7488, 0.2922, 0.4392, 0.04954, -0.3302, -0.482, 0.04102, -0.2394, 0.8104, 0.3996, 0.7765, -0.1565, 1.016, 0.04982, 1.923, 0.439, 1.755, 0.4644, 0.9248, 0.8757, 1.837, 0.3197, 2.077, 0.01459, 1.41, 0.6342, 0.4104, 0.74, 1.077, 0.1666, 1.016, 0.1027, 0.2217, 0.2316, 0.2217, 0.4282, 1.016, 0.9843, 0.7765, 0.6815, -0.2639, 0.2693, 0.8374, 0.2922, -0.07524, -0.2394, -0.2639, -0.3041, 0.7765, 0.439, 0.7555, 0.04982, 0.9232, 0.04343, 1.237, 0.4435, 1.354, 0.3197, 0.07706, 0.8757, -0.1626, 0.9477, 0.7981, 0.5585, 0.9658, 0.2693, 0.8374, -0.3041, 0.7765, -0.2428, 1.755, 0.1586, 1.798, 0.7513, 0.01616, 1.325, 0.07706, 1.248, 0.9658, 0.8468, 0.9232, 0.4435, 0.3538, 0.04343, 0.2365, 0.01031, 0.5765, 0.4103, 0.6938, 0.7432, 0.7981, 0.3419, 0.7555, 0.2703, 1.354, 0.6759, 1.344, 0.2622, 0.9232, 0.6635, 0.9658, 0.7281, 1.226, 0.3225, 1.237, 0.5585, 0.9658, 0.9477, 0.7981, 1.082, 1.344, 0.6821, 1.226, 0.4103, 0.6938, 0.01031, 0.5765, -0.01127, 0.798, 0.3888, 0.9153, 0.6821, 0.2264, 1.082, 0.3437, 1.049, 0.6837, 0.6489, 0.5664, 0.6759, 0.3437, 0.2703, 0.3538, 0.2776, 0.6938, 0.6832, 0.6837, 0.3225, 0.2365, 0.7281, 0.2264, 0.7354, 0.5664, 0.3298, 0.5765, 0.688, 0.402, 0.2824, 0.3097, 0.3346, -0.3745, 0.7402, -0.2822, 0.6489, 0.5664, 1.049, 0.6837, 1.027, 0.9052, 0.6274, 0.7879, 0.6832, 0.6837, 0.2776, 0.6938, 0.2824, 0.9153, 0.688, 0.9052, 0.3298, 0.5765, 0.7354, 0.5664, 0.7402, 0.7879, 0.3346, 0.798, 0.2314, 0.1602, -0.1659, 0.87, -0.563, 0.3571, -0.1657, -0.3527, 0.4534, 0.2629, 0.1407, 0.8926, 0.5397, 1.526, 0.7585, 1.086, 0.7426, 0.1602, 1.345, 0.5901, 1.032, 1.22, 0.6341, 0.87, 0.4187, 0.7294, 0.6552, 1.41, 0.1777, 1.886, 0.02168, 1.255, 0.3565, 0.3571, 0.7254, 0.8926, 1.038, 0.2629, 0.4649, -0.3527, 0.4, 0.9451, 0.2314, -0.08512, -0.1657, 0.4399, -0.07757, 1.42, 0.7585, 0.08559, 0.5397, 0.5263, 0.6076, 0.8185, 0.9704, 0.5695, 0.4475, 0.2198, 0.7602, -0.4099, 1.149, 0.3146, 0.9298, 0.7553, 0.4, 0.5901, -0.07757, 0.2629, 0.01468, 1.086, 0.3489, 1.315, 0.7623, 0.8855, 1.24, 0.4103, 1.288, 1.235, 0.9534, 1.568, 0.3857, 0.5695, 0.02289, 0.8185, 0.09803, 1.139, 0.4608, 0.8896, 0.3489, 0.3146, 0.01468, 0.08559, -0.03629, 0.5695, 0.3546, 0.647, 0.3688, 0.5678, 0.703, 0.2352, 0.8184, 0.4922, 0.4275, 0.684, 0.3452, 0.7553, 0.564, 0.3146, 0.8582, 0.647, 0.4954, 0.896, 0.4608, 0.8896, 0.09803, 1.139, 0.147, 1.347, 0.5098, 1.098, 0.4954, 0.896, 0.8582, 0.647, 0.9334, 0.967, 0.5706, 1.216, 0.3546, 0.647, -0.03629, 0.5695, -0.03641, 0.8896, 0.3545, 0.967, 0.4275, 0.8185, 0.8184, 0.896, 0.8183, 1.216, 0.4273, 1.139, 0.3544, 0.3249, -0.03649, 0.5167, -0.1574, -0.1038, 0.2335, -0.2956, 0.5706, 0.2161, 0.9334, -0.03296, 0.9823, 0.1756, 0.6195, 0.4246, 0.3545, 0.967, -0.03641, 0.8896, -0.03649, 1.098, 0.3544, 1.176, 0.4273, 0.1386, 0.8183, 0.2161, 0.8182, 0.4246, 0.4272, 0.3471, 0.7375, 0.3646, 0.3213, 1.049, 0.00305, 0.3701, 0.4193, -0.3144, 0.6242, 0.03059, 0.2309, 0.7379, 0.4988, 1.191, 0.774, 0.6959, 0.6446, 0.3646, 1.245, 0.5274, 1.118, 1.235, 0.7363, 1.049, 0.3213, 0.9041, 0.6352, 1.557, 0.2309, 2.082, 0.00305, 1.397, 0.4396, 0.3701, 0.84, 0.7379, 0.967, 0.03059, 0.3479, -0.3144, 0.4439, 0.7744, 0.1529, -0.2527, -0.1654, 0.2399, 0.03952, 1.299, 0.7813, 0.6959, 0.6924, 1.191, 0.7908, 1.449, 1.068, 1.06, 0.5335, 0.2347, 0.6604, -0.4726, 1.151, 0.04363, 1.063, 0.5387, 0.6604, 0.5274, 0.967, 0.03059, 1.366, 0.6959, 1.151, 1.044, 0.2309, 0.08156, 0.6352, -0.4427, 0.7818, 0.4622, 0.4988, 0.8291, 0.4832, 0.06017, 0.2061, 0.4486, 0.3277, 0.7228, 0.6047, 0.3343, 0.4724, 0.6141, 0.1894, 0.9811, 0.1817, 1.471, 0.5388, 1.176, 0.4988, 0.8291, 0.7818, 0.4622, 0.9257, 0.7019, 0.5686, 0.9974, 0.4779, 0.5387, 0.5667, 0.04363, 0.8951, 0.2318, 0.6181, 0.6202, 0.6047, 0.3343, 0.3277, 0.7228, 0.4069, 0.9014, 0.6839, 0.5129, 0.6181, 0.6202, 0.8951, 0.2318, 1.017, 0.5059, 0.7396, 0.8944, 0.5388, 0.2318, 0.1817, 0.06017, 0.1955, 0.3343, 0.5526, 0.5059, 0.5686, 0.4486, 0.9257, 0.6202, 0.9395, 0.8944, 0.5823, 0.7228, 0.5616, 0.5192, 0.2044, 0.8146, 0.006653, 0.3408, 0.3638, 0.04534, 0.7396, 0.8944, 1.017, 0.5059, 1.096, 0.6845, 0.8188, 1.073, 0.5526, 0.5059, 0.1955, 0.3343, 0.2044, 0.5129, 0.5616, 0.6845, 0.5823, 0.7228, 0.9395, 0.8944, 0.9485, 1.073, 0.5913, 0.9014, 0.6384, 0.5961, 0.2468, 1.164, 0.002634, 0.3429, 0.3942, -0.2249, 0.7249, 0.853, 0.3085, 1.544, 0.6608, 1.815, 0.9522, 1.332, 0.6384, 0.6725, 1.05, 1.582, 0.6341, 1.707, 0.2468, 1.151, 0.2468, 0.1511, 0.6341, 0.7066, 0.3085, 1.205, 0.002634, 0.5406, 0.5873, 0.5406, 0.8932, 1.205, 1.31, 1.08, 0.9789, 0.06197, 0.4658, 0.5816, 0.05371, -0.3275, -0.1904, 0.06197, 0.1402, 1.08, 0.7052, 0.3315, 0.7563, 0.8151, 0.8756, 1.027, 1.034, 0.5522, 0.6341, 0.7066, 1.05, 0.5816, 1.18, 1.502, 0.8887, 1.589, 0.5477, 0.5172, 0.8393, -0.147, 1.29, 0.3315, 1.086, 0.7964, 0.3085, 0.2054, 0.6341, -0.2934, 0.8887, 0.5893, 0.6608, 0.9384, 0.4495, 0.5522, 0.2909, 1.027, 0.4461, 1.238, 0.6046, 0.7629, 0.5954, 0.5018, 0.3676, 0.8509, 0.4191, 1.414, 0.7296, 1.058, 0.6608, 0.9384, 0.8887, 0.5893, 1.059, 0.7869, 0.7484, 1.142, 0.5522, 0.2799, 0.501, -0.2036, 0.8263, -0.1624, 0.6677, 0.3125, 0.6046, 0.7629, 0.4461, 1.238, 0.5471, 1.375, 0.7057, 0.9002, 0.6677, 0.3125, 0.8263, -0.1624, 0.9814, 0.04833, 0.8229, 0.5232, 0.7296, 0.05809, 0.4191, 0.4136, 0.4567, 0.6789, 0.7672, 0.3234, 0.7484, 0.1424, 1.059, -0.2131, 1.096, 0.05221, 0.786, 0.4077, 0.7917, 0.1856, 0.4812, -0.09979, 0.2258, 0.3751, 0.5363, 0.6605, 0.2382, 0.5232, 0.3968, 0.04833, 0.4978, 0.1856, 0.3393, 0.6605, 0.7672, 0.3234, 0.4567, 0.6789, 0.4812, 0.8518, 0.7917, 0.4963, 0.786, 0.4077, 1.096, 0.05221, 1.121, 0.2251, 0.8105, 0.5806, 0.6167, 0.8267, 1.05, 1.2, 1.183, 0.2788, 0.7501, -0.09486, 0.2124, 0.7916, -0.1834, 1.242, 0.2508, 1.883, 0.5278, 1.567, 0.5305, 0.6997, 1.048, 1.39, 0.6519, 1.84, 0.2042, 1.44, 0.7889, 0.2004, 1.237, 0.143, 0.986, -0.6662, 0.6051, -0.7212, 0.6051, 0.6686, 0.986, 1.242, 1.382, 0.7916, 0.9315, -0.07227, 0.463, 0.5607, -0.05413, 0.8267, -0.2379, -0.09486, 0.2124, -0.2485, 0.5278, 0.5673, 0.2508, 0.8826, 0.3604, 1.102, 0.6472, 1.139, 0.6519, 0.8401, 1.048, 0.3898, 1.288, 1.286, 1.011, 1.601, 0.4355, 0.5607, 0.6705, -0.2485, 1.124, 0.0364, 0.9596, 0.6027, 0.4013, 0.242, 0.6519, -0.1599, 1.011, 0.6013, 0.8355, 0.8826, 0.2887, 0.1068, 0.2671, 0.6046, 0.4388, 0.7421, 0.4605, 0.2443, 0.7032, 0.2861, 0.5278, 0.5673, 0.6472, 1.139, 0.9038, 0.7738, 0.2508, 0.8826, 0.4263, 0.6013, 0.617, 0.7367, 0.3604, 1.102, 0.4263, 0.6013, 0.7032, 0.2861, 0.9038, 0.7738, 0.617, 0.7367, 0.4605, 0.2443, 0.4388, 0.7421, 0.5507, 0.8317, 0.5724, 0.3338, 0.6384, 0.009847, 0.6601, -0.488, 0.8318, -0.3505, 0.8102, 0.1473, 0.3191, 0.7738, 0.06258, 1.139, 0.1312, 1.432, 0.3877, 1.068, 0.3604, 0.1016, 0.617, -0.2633, 0.6856, 0.0305, 0.429, 0.3954, 0.4324, 0.739, 0.1759, 0.3338, -0.1109, 0.8317, 0.1456, 1.237, 0.2255, 0.1473, 0.2472, -0.3505, 0.3591, -0.261, 0.3374, 0.2369, 0.3877, 0.06756, 0.1312, 0.4324, 0.1759, 0.6238, 0.4324, 0.2589, 0.429, 0.3954, 0.6856, 0.0305, 0.7303, 0.2219, 0.4737, 0.5867, 0.6903, 0.02855, 1.223, 0.1543, 1.24, -0.8143, 0.7066, -0.9401, 0.2473, 0.4674, -0.08669, 1.187, 0.417, 1.668, 0.6508, 1.165, 0.427, 0.8254, 1.021, 1.222, 0.6866, 1.942, 0.1987, 1.737, 0.7834, 0.1543, 1.271, 0.04731, 1.083, -0.8669, 0.6391, -0.8143, 0.6391, 0.7653, 1.083, 1.187, 1.417, 0.4674, 0.8674, -0.1467, 0.4359, 0.6527, -0.1577, 1.029, -0.302, 0.05989, 0.2473, -0.2615, 0.6508, 0.1646, 0.417, 0.6683, 0.5504, 0.8799, 0.8387, 0.6796, 0.6866, 0.9419, 1.021, 0.2222, 1.367, 0.993, 1.134, 1.497, 0.3376, 0.6527, 0.4809, -0.2615, 0.8886, -0.1539, 0.7882, 0.486, 0.498, 0.1331, 0.6866, 1.047, 1.134, 0.7622, 1.002, 0.1223, 0.254, 0.6796, -0.03423, 0.8799, 0.06868, 1.17, 0.3569, 0.9694, 0.7828, 0.486, 0.6508, -0.1539, 0.8387, -0.2222, 1.041, 0.2943, 0.417, 0.1223, 0.549, 0.7622, 0.7523, 0.7489, 0.5504, 0.2324, 0.549, 0.4967, 0.7828, -0.007004, 1.041, 0.3572, 0.7523, 0.5576, 0.3569, 0.9694, 0.06868, 1.17, 0.1357, 1.358, 0.424, 1.158, 0.7523, 0.5576, 1.041, 0.3572, 1.143, 0.647, 0.8552, 0.8474, 0.4165, 0.2943, 0.605, -0.2222, 0.7744, -0.159, 0.586, 0.3574, 0.7221, 0.2324, 0.5337, 0.7489, 0.7031, 0.8121, 0.8916, 0.2956, 0.6258, 0.3986, 0.424, -0.1179, 0.1357, 0.3367, 0.3376, 0.8532, 0.2706, 0.8474, 0.5588, 0.647, 0.6258, 0.8358, 0.3376, 1.036, 0.586, 0.3574, 0.7744, -0.159, 0.8848, -0.1179, 0.6963, 0.3986, 0.3069, 0.2956, 0.1184, 0.8121, 0.2288, 0.8532, 0.4173, 0.3367, 0.2279, 0.1774, 0.1187, -0.7793, 0.6866, -0.9254, 0.7959, 0.03123, 0.2408, 0.1467, 0.7216, 0.6913, 0.5547, 1.322, 0.002226, 1.047, 0.3403, 0.03465, 0.231, 1.006, 0.7339, 0.9994, 0.9724, 0.09898, 0.231, 0.03123, 0.1004, -0.9254, 0.5869, -1.034, 0.7339, -0.06735, 0.6851, 0.8192, 0.7943, -0.1522, 1.41, 0.1467, 1.172, 1.047, 0.3878, 0.7821, 0.2408, -0.1846, -0.375, 0.2207, -0.2444, 1.177, 0.7216, 0.6913, 0.9703, 1.092, 0.7107, 1.504, 0.5547, 1.322, 0.7339, 0.9994, 1.242, 1.288, 1.409, 0.6579, 0.9724, 0.09898, 0.3878, 0.7821, 0.8245, 0.4602, 0.7216, -0.2164, 0.2408, -0.1846, 0.5869, 0.9659, 1.139, 0.889, 1.242, 1.566, 0.7339, 1.933, 0.3856, 0.09163, 0.5221, 0.3455, 0.2625, 0.7579, 0.1261, 0.504, 0.2398, 0.4602, 0.5386, 0.2107, 0.3856, -0.3952, 0.137, -0.2164, 0.5547, 0.889, 0.7107, 0.9552, 0.8638, 1.561, 0.6575, 1.566, 0.6575, 0.2881, 0.8638, 0.271, 1.123, -0.1414, 0.8245, -0.3421, 0.5221, 0.3455, 0.611, 0.511, 0.3514, 0.9234, 0.2625, 0.7579, 0.2791, 0.271, 0.4156, 0.5249, 0.6751, 0.1126, 0.5386, -0.1414, 0.7097, 0.2107, 0.8581, 0.2075, 0.9944, -0.3984, 0.8459, -0.3952, 0.5024, 0.9552, 0.6508, 0.952, 0.5146, 1.558, 0.3661, 1.561, 0.764, 0.2054, 0.5045, 0.5558, 0.3514, -0.05008, 0.611, -0.4005, 0.4156, 0.5249, 0.5045, 0.6904, 0.764, 0.278, 0.6751, 0.1126, 0.2735, 0.2075, 0.3702, 0.2054, 0.5064, -0.4005, 0.4097, -0.3984, 0.6508, 0.952, 0.7475, 0.9499, 0.6113, 1.556, 0.5146, 1.558, 0.2077, 0.0, 0.2077, -1.0, -0.377, -1.0, -0.377, 2.384e-07, 0.703, 0.1534, 0.1598, -0.1433, 0.1007, 0.8201, 0.4808, 1.028, 0.2077, 0.0, 0.2555, 1.143, -0.2877, 0.8466, -0.377, 0.0, 0.2077, 0.0, 0.2641, 0.8466, -0.3042, 0.8567, -0.377, 0.0, 0.2077, 0.0, 0.1598, 0.8567, 0.703, 1.153, 0.7923, 0.0, 0.7195, 0.1433, 0.7923, -1.0, 0.2077, -1.0, 0.1512, 0.1534, 0.4808, 0.02771, 0.1007, -0.1799, 0.03184, 0.08546, 0.2846, 0.5381, 0.297, 0.8466, 0.8402, 1.143, 0.5768, 2.021, 0.1967, 1.813, 0.7195, 0.1433, 0.1512, 0.1534, 0.3004, 1.028, 0.6981, 1.021, 0.2805, 0.8567, 0.8488, 0.8466, 0.7886, 1.813, 0.3909, 1.82, 0.2846, 0.5381, 0.03184, 0.08546, -0.08715, 0.3466, 0.1657, 0.7993, 0.6981, 0.02066, 0.3004, 0.02771, 0.2996, 0.5381, 0.6472, 0.6018, 0.3909, 0.8201, 0.7886, 0.813, 0.8303, 1.149, 0.4827, 1.085, 0.7813, 0.813, 1.161, 1.021, 1.082, 1.602, 0.8292, 1.149, 0.7503, 0.7993, 0.4975, 0.3466, 0.42, 0.5168, 0.6728, 0.9694, 0.2445, 0.1492, 0.4973, 0.6018, 0.3784, 0.863, 0.1256, 0.4103, 0.6472, 0.4954, 0.2996, 0.1316, 0.3561, -0.07187, 0.7037, 0.2919, 0.4827, 0.6993, 0.8303, 1.063, 0.8867, 0.8596, 0.5391, 0.4958, 0.7405, 0.1594, 0.3929, -0.2044, 0.5759, -0.6368, 0.9235, -0.273, 0.7102, 0.4103, 0.963, 0.863, 0.8855, 1.033, 0.6327, 0.5805, 0.7037, 0.2919, 0.3561, -0.07187, 0.3929, -0.2044, 0.7405, 0.1594, 0.5391, 0.4958, 0.8867, 0.8596, 0.9235, 0.727, 0.5759, 0.3632, 0.2671, 0.7326, 0.1415, -0.208, -0.4294, -0.004463, -0.3038, 0.9361, 0.2811, 0.9958, -0.3032, 0.9701, -0.2282, 1.937, 0.1808, 1.955, 0.636, 0.9222, 0.8775, 1.992, 0.2932, 1.966, 0.08606, 1.185, 0.7262, 0.1853, 0.7946, 0.9665, 0.2101, 0.9701, 0.1552, 0.1156, 0.7897, 0.1156, 0.8661, 0.9701, 1.45, 0.9958, 1.34, -0.1475, 0.7829, 0.9921, 0.8518, -0.07782, 0.2808, -0.1475, 0.1984, 0.9958, 0.7655, 0.9549, 0.3565, 0.9369, 0.3152, 1.234, 0.6622, 1.534, 0.2932, 0.9665, 0.8775, 0.9921, 0.7737, 1.952, 0.3647, 1.934, 0.7829, 0.9921, 0.1984, 0.9958, 0.2902, 1.955, 0.6993, 1.952, 0.2101, 0.9701, 0.7946, 0.9665, 0.7075, 1.934, 0.2984, 1.937, 0.6622, 0.5342, 0.3152, 0.2342, 0.2334, 0.5458, 0.5803, 0.8458, 0.6993, 0.9523, 0.2902, 0.9549, 0.2437, 1.534, 0.6284, 1.541, 0.2984, 0.9369, 0.7075, 0.9344, 0.7561, 1.241, 0.3714, 1.234, 0.3647, 0.9344, 0.7737, 0.9523, 0.8017, 1.541, 0.4547, 1.241, 0.5803, 0.8458, 0.2334, 0.5458, 0.18, 0.7488, 0.527, 1.049, 0.4547, 0.2412, 0.8017, 0.5412, 0.7198, 0.8528, 0.3728, 0.5528, 0.6284, 0.5412, 0.2437, 0.5342, 0.2715, 0.8458, 0.6562, 0.8528, 0.3714, 0.2342, 0.7561, 0.2412, 0.7838, 0.5528, 0.3991, 0.5458, 0.6742, 0.7847, 0.2896, 0.5462, 0.4172, -0.04729, 0.8019, 0.1912, 0.3728, 0.5528, 0.7198, 0.8528, 0.6664, 1.056, 0.3195, 0.7558, 0.6562, 0.8528, 0.2715, 0.8458, 0.2896, 1.049, 0.6742, 1.056, 0.3991, 0.5458, 0.7838, 0.5528, 0.8019, 0.7558, 0.4172, 0.7488, 0.2922, 0.4392, 0.04954, -0.3302, -0.482, 0.04102, -0.2394, 0.8104, 0.3996, 0.7765, -0.1565, 1.016, 0.04982, 1.923, 0.439, 1.755, 0.4644, 0.9248, 0.8757, 1.837, 0.3197, 2.077, 0.01459, 1.41, 0.6342, 0.4104, 0.74, 1.077, 0.1666, 1.016, 0.1027, 0.2217, 0.2316, 0.2217, 0.4282, 1.016, 0.9843, 0.7765, 0.6815, -0.2639, 0.2693, 0.8374, 0.2922, -0.07524, -0.2394, -0.2639, -0.3041, 0.7765, 0.439, 0.7555, 0.04982, 0.9232, 0.04343, 1.237, 0.4435, 1.354, 0.3197, 0.07706, 0.8757, -0.1626, 0.9477, 0.7981, 0.5585, 0.9658, 0.2693, 0.8374, -0.3041, 0.7765, -0.2428, 1.755, 0.1586, 1.798, 0.7513, 0.01616, 1.325, 0.07706, 1.248, 0.9658, 0.8468, 0.9232, 0.4435, 0.3538, 0.04343, 0.2365, 0.01031, 0.5765, 0.4103, 0.6938, 0.7432, 0.7981, 0.3419, 0.7555, 0.2703, 1.354, 0.6759, 1.344, 0.2622, 0.9232, 0.6635, 0.9658, 0.7281, 1.226, 0.3225, 1.237, 0.5585, 0.9658, 0.9477, 0.7981, 1.082, 1.344, 0.6821, 1.226, 0.4103, 0.6938, 0.01031, 0.5765, -0.01127, 0.798, 0.3888, 0.9153, 0.6821, 0.2264, 1.082, 0.3437, 1.049, 0.6837, 0.6489, 0.5664, 0.6759, 0.3437, 0.2703, 0.3538, 0.2776, 0.6938, 0.6832, 0.6837, 0.3225, 0.2365, 0.7281, 0.2264, 0.7354, 0.5664, 0.3298, 0.5765, 0.688, 0.402, 0.2824, 0.3097, 0.3346, -0.3745, 0.7402, -0.2822, 0.6489, 0.5664, 1.049, 0.6837, 1.027, 0.9052, 0.6274, 0.7879, 0.6832, 0.6837, 0.2776, 0.6938, 0.2824, 0.9153, 0.688, 0.9052, 0.3298, 0.5765, 0.7354, 0.5664, 0.7402, 0.7879, 0.3346, 0.798, 0.2314, 0.1602, -0.1659, 0.87, -0.563, 0.3571, -0.1657, -0.3527, 0.4534, 0.2629, 0.1407, 0.8926, 0.5397, 1.526, 0.7585, 1.086, 0.7426, 0.1602, 1.345, 0.5901, 1.032, 1.22, 0.6341, 0.87, 0.4187, 0.7294, 0.6552, 1.41, 0.1777, 1.886, 0.02168, 1.255, 0.3565, 0.3571, 0.7254, 0.8926, 1.038, 0.2629, 0.4649, -0.3527, 0.4, 0.9451, 0.2314, -0.08512, -0.1657, 0.4399, -0.07757, 1.42, 0.7585, 0.08559, 0.5397, 0.5263, 0.6076, 0.8185, 0.9704, 0.5695, 0.4475, 0.2198, 0.7602, -0.4099, 1.149, 0.3146, 0.9298, 0.7553, 0.4, 0.5901, -0.07757, 0.2629, 0.01468, 1.086, 0.3489, 1.315, 0.7623, 0.8855, 1.24, 0.4103, 1.288, 1.235, 0.9534, 1.568, 0.3857, 0.5695, 0.02289, 0.8185, 0.09803, 1.139, 0.4608, 0.8896, 0.3489, 0.3146, 0.01468, 0.08559, -0.03629, 0.5695, 0.3546, 0.647, 0.3688, 0.5678, 0.703, 0.2352, 0.8184, 0.4922, 0.4275, 0.684, 0.3452, 0.7553, 0.564, 0.3146, 0.8582, 0.647, 0.4954, 0.896, 0.4608, 0.8896, 0.09803, 1.139, 0.147, 1.347, 0.5098, 1.098, 0.4954, 0.896, 0.8582, 0.647, 0.9334, 0.967, 0.5706, 1.216, 0.3546, 0.647, -0.03629, 0.5695, -0.03641, 0.8896, 0.3545, 0.967, 0.4275, 0.8185, 0.8184, 0.896, 0.8183, 1.216, 0.4273, 1.139, 0.3544, 0.3249, -0.03649, 0.5167, -0.1574, -0.1038, 0.2335, -0.2956, 0.5706, 0.2161, 0.9334, -0.03296, 0.9823, 0.1756, 0.6195, 0.4246, 0.3545, 0.967, -0.03641, 0.8896, -0.03649, 1.098, 0.3544, 1.176, 0.4273, 0.1386, 0.8183, 0.2161, 0.8182, 0.4246, 0.4272, 0.3471, 0.7375, 0.3646, 0.3213, 1.049, 0.00305, 0.3701, 0.4193, -0.3144, 0.6242, 0.03059, 0.2309, 0.7379, 0.4988, 1.191, 0.774, 0.6959, 0.6446, 0.3646, 1.245, 0.5274, 1.118, 1.235, 0.7363, 1.049, 0.3213, 0.9041, 0.6352, 1.557, 0.2309, 2.082, 0.00305, 1.397, 0.4396, 0.3701, 0.84, 0.7379, 0.967, 0.03059, 0.3479, -0.3144, 0.4439, 0.7744, 0.1529, -0.2527, -0.1654, 0.2399, 0.03952, 1.299, 0.7813, 0.6959, 0.6924, 1.191, 0.7908, 1.449, 1.068, 1.06, 0.5335, 0.2347, 0.6604, -0.4726, 1.151, 0.04363, 1.063, 0.5387, 0.6604, 0.5274, 0.967, 0.03059, 1.366, 0.6959, 1.151, 1.044, 0.2309, 0.08156, 0.6352, -0.4427, 0.7818, 0.4622, 0.4988, 0.8291, 0.4832, 0.06017, 0.2061, 0.4486, 0.3277, 0.7228, 0.6047, 0.3343, 0.4724, 0.6141, 0.1894, 0.9811, 0.1817, 1.471, 0.5388, 1.176, 0.4988, 0.8291, 0.7818, 0.4622, 0.9257, 0.7019, 0.5686, 0.9974, 0.4779, 0.5387, 0.5667, 0.04363, 0.8951, 0.2318, 0.6181, 0.6202, 0.6047, 0.3343, 0.3277, 0.7228, 0.4069, 0.9014, 0.6839, 0.5129, 0.6181, 0.6202, 0.8951, 0.2318, 1.017, 0.5059, 0.7396, 0.8944, 0.5388, 0.2318, 0.1817, 0.06017, 0.1955, 0.3343, 0.5526, 0.5059, 0.5686, 0.4486, 0.9257, 0.6202, 0.9395, 0.8944, 0.5823, 0.7228, 0.5616, 0.5192, 0.2044, 0.8146, 0.006653, 0.3408, 0.3638, 0.04534, 0.7396, 0.8944, 1.017, 0.5059, 1.096, 0.6845, 0.8188, 1.073, 0.5526, 0.5059, 0.1955, 0.3343, 0.2044, 0.5129, 0.5616, 0.6845, 0.5823, 0.7228, 0.9395, 0.8944, 0.9485, 1.073, 0.5913, 0.9014, 0.6384, 0.5961, 0.2468, 1.164, 0.002634, 0.3429, 0.3942, -0.2249, 0.7249, 0.853, 0.3085, 1.544, 0.6608, 1.815, 0.9522, 1.332, 0.6384, 0.6725, 1.05, 1.582, 0.6341, 1.707, 0.2468, 1.151, 0.2468, 0.1511, 0.6341, 0.7066, 0.3085, 1.205, 0.002634, 0.5406, 0.5873, 0.5406, 0.8932, 1.205, 1.31, 1.08, 0.9789, 0.06197, 0.4658, 0.5816, 0.05371, -0.3275, -0.1904, 0.06197, 0.1402, 1.08, 0.7052, 0.3315, 0.7563, 0.8151, 0.8756, 1.027, 1.034, 0.5522, 0.6341, 0.7066, 1.05, 0.5816, 1.18, 1.502, 0.8887, 1.589, 0.5477, 0.5172, 0.8393, -0.147, 1.29, 0.3315, 1.086, 0.7964, 0.3085, 0.2054, 0.6341, -0.2934, 0.8887, 0.5893, 0.6608, 0.9384, 0.4495, 0.5522, 0.2909, 1.027, 0.4461, 1.238, 0.6046, 0.7629, 0.5954, 0.5018, 0.3676, 0.8509, 0.4191, 1.414, 0.7296, 1.058, 0.6608, 0.9384, 0.8887, 0.5893, 1.059, 0.7869, 0.7484, 1.142, 0.5522, 0.2799, 0.501, -0.2036, 0.8263, -0.1624, 0.6677, 0.3125, 0.6046, 0.7629, 0.4461, 1.238, 0.5471, 1.375, 0.7057, 0.9002, 0.6677, 0.3125, 0.8263, -0.1624, 0.9814, 0.04833, 0.8229, 0.5232, 0.7296, 0.05809, 0.4191, 0.4136, 0.4567, 0.6789, 0.7672, 0.3234, 0.7484, 0.1424, 1.059, -0.2131, 1.096, 0.05221, 0.786, 0.4077, 0.7917, 0.1856, 0.4812, -0.09979, 0.2258, 0.3751, 0.5363, 0.6605, 0.2382, 0.5232, 0.3968, 0.04833, 0.4978, 0.1856, 0.3393, 0.6605, 0.7672, 0.3234, 0.4567, 0.6789, 0.4812, 0.8518, 0.7917, 0.4963, 0.786, 0.4077, 1.096, 0.05221, 1.121, 0.2251, 0.8105, 0.5806, 0.6167, 0.8267, 1.05, 1.2, 1.183, 0.2788, 0.7501, -0.09486, 0.2124, 0.7916, -0.1834, 1.242, 0.2508, 1.883, 0.5278, 1.567, 0.5305, 0.6997, 1.048, 1.39, 0.6519, 1.84, 0.2042, 1.44, 0.7889, 0.2004, 1.237, 0.143, 0.986, -0.6662, 0.6051, -0.7212, 0.6051, 0.6686, 0.986, 1.242, 1.382, 0.7916, 0.9315, -0.07227, 0.463, 0.5607, -0.05413, 0.8267, -0.2379, -0.09486, 0.2124, -0.2485, 0.5278, 0.5673, 0.2508, 0.8826, 0.3604, 1.102, 0.6472, 1.139, 0.6519, 0.8401, 1.048, 0.3898, 1.288, 1.286, 1.011, 1.601, 0.4355, 0.5607, 0.6705, -0.2485, 1.124, 0.0364, 0.9596, 0.6027, 0.4013, 0.242, 0.6519, -0.1599, 1.011, 0.6013, 0.8355, 0.8826, 0.2887, 0.1068, 0.2671, 0.6046, 0.4388, 0.7421, 0.4605, 0.2443, 0.7032, 0.2861, 0.5278, 0.5673, 0.6472, 1.139, 0.9038, 0.7738, 0.2508, 0.8826, 0.4263, 0.6013, 0.617, 0.7367, 0.3604, 1.102, 0.4263, 0.6013, 0.7032, 0.2861, 0.9038, 0.7738, 0.617, 0.7367, 0.4605, 0.2443, 0.4388, 0.7421, 0.5507, 0.8317, 0.5724, 0.3338, 0.6384, 0.009847, 0.6601, -0.488, 0.8318, -0.3505, 0.8102, 0.1473, 0.3191, 0.7738, 0.06258, 1.139, 0.1312, 1.432, 0.3877, 1.068, 0.3604, 0.1016, 0.617, -0.2633, 0.6856, 0.0305, 0.429, 0.3954, 0.4324, 0.739, 0.1759, 0.3338, -0.1109, 0.8317, 0.1456, 1.237, 0.2255, 0.1473, 0.2472, -0.3505, 0.3591, -0.261, 0.3374, 0.2369, 0.3877, 0.06756, 0.1312, 0.4324, 0.1759, 0.6238, 0.4324, 0.2589, 0.429, 0.3954, 0.6856, 0.0305, 0.7303, 0.2219, 0.4737, 0.5867, 0.6903, 0.02855, 1.223, 0.1543, 1.24, -0.8143, 0.7066, -0.9401, 0.2473, 0.4674, -0.08669, 1.187, 0.417, 1.668, 0.6508, 1.165, 0.427, 0.8254, 1.021, 1.222, 0.6866, 1.942, 0.1987, 1.737, 0.7834, 0.1543, 1.271, 0.04731, 1.083, -0.8669, 0.6391, -0.8143, 0.6391, 0.7653, 1.083, 1.187, 1.417, 0.4674, 0.8674, -0.1467, 0.4359, 0.6527, -0.1577, 1.029, -0.302, 0.05989, 0.2473, -0.2615, 0.6508, 0.1646, 0.417, 0.6683, 0.5504, 0.8799, 0.8387, 0.6796, 0.6866, 0.9419, 1.021, 0.2222, 1.367, 0.993, 1.134, 1.497, 0.3376, 0.6527, 0.4809, -0.2615, 0.8886, -0.1539, 0.7882, 0.486, 0.498, 0.1331, 0.6866, 1.047, 1.134, 0.7622, 1.002, 0.1223, 0.254, 0.6796, -0.03423, 0.8799, 0.06868, 1.17, 0.3569, 0.9694, 0.7828, 0.486, 0.6508, -0.1539, 0.8387, -0.2222, 1.041, 0.2943, 0.417, 0.1223, 0.549, 0.7622, 0.7523, 0.7489, 0.5504, 0.2324, 0.549, 0.4967, 0.7828, -0.007004, 1.041, 0.3572, 0.7523, 0.5576, 0.3569, 0.9694, 0.06868, 1.17, 0.1357, 1.358, 0.424, 1.158, 0.7523, 0.5576, 1.041, 0.3572, 1.143, 0.647, 0.8552, 0.8474, 0.4165, 0.2943, 0.605, -0.2222, 0.7744, -0.159, 0.586, 0.3574, 0.7221, 0.2324, 0.5337, 0.7489, 0.7031, 0.8121, 0.8916, 0.2956, 0.6258, 0.3986, 0.424, -0.1179, 0.1357, 0.3367, 0.3376, 0.8532, 0.2706, 0.8474, 0.5588, 0.647, 0.6258, 0.8358, 0.3376, 1.036, 0.586, 0.3574, 0.7744, -0.159, 0.8848, -0.1179, 0.6963, 0.3986, 0.3069, 0.2956, 0.1184, 0.8121, 0.2288, 0.8532, 0.4173, 0.3367, 0.2279, 0.1774, 0.1187, -0.7793, 0.6866, -0.9254, 0.7959, 0.03123, 0.2408, 0.1467, 0.7216, 0.6913, 0.5547, 1.322, 0.002226, 1.047, 0.3403, 0.03465, 0.231, 1.006, 0.7339, 0.9994, 0.9724, 0.09898, 0.231, 0.03123, 0.1004, -0.9254, 0.5869, -1.034, 0.7339, -0.06735, 0.6851, 0.8192, 0.7943, -0.1522, 1.41, 0.1467, 1.172, 1.047, 0.3878, 0.7821, 0.2408, -0.1846, -0.375, 0.2207, -0.2444, 1.177, 0.7216, 0.6913, 0.9703, 1.092, 0.7107, 1.504, 0.5547, 1.322, 0.7339, 0.9994, 1.242, 1.288, 1.409, 0.6579, 0.9724, 0.09898, 0.3878, 0.7821, 0.8245, 0.4602, 0.7216, -0.2164, 0.2408, -0.1846, 0.5869, 0.9659, 1.139, 0.889, 1.242, 1.566, 0.7339, 1.933, 0.3856, 0.09163, 0.5221, 0.3455, 0.2625, 0.7579, 0.1261, 0.504, 0.2398, 0.4602, 0.5386, 0.2107, 0.3856, -0.3952, 0.137, -0.2164, 0.5547, 0.889, 0.7107, 0.9552, 0.8638, 1.561, 0.6575, 1.566, 0.6575, 0.2881, 0.8638, 0.271, 1.123, -0.1414, 0.8245, -0.3421, 0.5221, 0.3455, 0.611, 0.511, 0.3514, 0.9234, 0.2625, 0.7579, 0.2791, 0.271, 0.4156, 0.5249, 0.6751, 0.1126, 0.5386, -0.1414, 0.7097, 0.2107, 0.8581, 0.2075, 0.9944, -0.3984, 0.8459, -0.3952, 0.5024, 0.9552, 0.6508, 0.952, 0.5146, 1.558, 0.3661, 1.561, 0.764, 0.2054, 0.5045, 0.5558, 0.3514, -0.05008, 0.611, -0.4005, 0.4156, 0.5249, 0.5045, 0.6904, 0.764, 0.278, 0.6751, 0.1126, 0.2735, 0.2075, 0.3702, 0.2054, 0.5064, -0.4005, 0.4097, -0.3984, 0.6508, 0.952, 0.7475, 0.9499, 0.6113, 1.556, 0.5146, 1.558, 0.2077, 0.0, 0.2077, -1.0, -0.377, -1.0, -0.377, 2.384e-07, 0.703, 0.1534, 0.1598, -0.1433, 0.1007, 0.8201, 0.4808, 1.028, 0.2077, 0.0, 0.2555, 1.143, -0.2877, 0.8466, -0.377, 0.0, 0.2077, 0.0, 0.2641, 0.8466, -0.3042, 0.8567, -0.377, 0.0, 0.2077, 0.0, 0.1598, 0.8567, 0.703, 1.153, 0.7923, 0.0, 0.7195, 0.1433, 0.7923, -1.0, 0.2077, -1.0, 0.1512, 0.1534, 0.4808, 0.02771, 0.1007, -0.1799, 0.03184, 0.08546, 0.2846, 0.5381, 0.297, 0.8466, 0.8402, 1.143, 0.5768, 2.021, 0.1967, 1.813, 0.7195, 0.1433, 0.1512, 0.1534, 0.3004, 1.028, 0.6981, 1.021, 0.2805, 0.8567, 0.8488, 0.8466, 0.7886, 1.813, 0.3909, 1.82, 0.2846, 0.5381, 0.03184, 0.08546, -0.08715, 0.3466, 0.1657, 0.7993, 0.6981, 0.02066, 0.3004, 0.02771, 0.2996, 0.5381, 0.6472, 0.6018, 0.3909, 0.8201, 0.7886, 0.813, 0.8303, 1.149, 0.4827, 1.085, 0.7813, 0.813, 1.161, 1.021, 1.082, 1.602, 0.8292, 1.149, 0.7503, 0.7993, 0.4975, 0.3466, 0.42, 0.5168, 0.6728, 0.9694, 0.2445, 0.1492, 0.4973, 0.6018, 0.3784, 0.863, 0.1256, 0.4103, 0.6472, 0.4954, 0.2996, 0.1316, 0.3561, -0.07187, 0.7037, 0.2919, 0.4827, 0.6993, 0.8303, 1.063, 0.8867, 0.8596, 0.5391, 0.4958, 0.7405, 0.1594, 0.3929, -0.2044, 0.5759, -0.6368, 0.9235, -0.273, 0.7102, 0.4103, 0.963, 0.863, 0.8855, 1.033, 0.6327, 0.5805, 0.7037, 0.2919, 0.3561, -0.07187, 0.3929, -0.2044, 0.7405, 0.1594, 0.5391, 0.4958, 0.8867, 0.8596, 0.9235, 0.727, 0.5759, 0.3632, 0.2671, 0.7326, 0.1415, -0.208, -0.4294, -0.004463, -0.3038, 0.9361, 0.2811, 0.9958, -0.3032, 0.9701, -0.2282, 1.937, 0.1808, 1.955, 0.636, 0.9222, 0.8775, 1.992, 0.2932, 1.966, 0.08606, 1.185, 0.7262, 0.1853, 0.7946, 0.9665, 0.2101, 0.9701, 0.1552, 0.1156, 0.7897, 0.1156, 0.8661, 0.9701, 1.45, 0.9958, 1.34, -0.1475, 0.7829, 0.9921, 0.8518, -0.07782, 0.2808, -0.1475, 0.1984, 0.9958, 0.7655, 0.9549, 0.3565, 0.9369, 0.3152, 1.234, 0.6622, 1.534, 0.2932, 0.9665, 0.8775, 0.9921, 0.7737, 1.952, 0.3647, 1.934, 0.7829, 0.9921, 0.1984, 0.9958, 0.2902, 1.955, 0.6993, 1.952, 0.2101, 0.9701, 0.7946, 0.9665, 0.7075, 1.934, 0.2984, 1.937, 0.6622, 0.5342, 0.3152, 0.2342, 0.2334, 0.5458, 0.5803, 0.8458, 0.6993, 0.9523, 0.2902, 0.9549, 0.2437, 1.534, 0.6284, 1.541, 0.2984, 0.9369, 0.7075, 0.9344, 0.7561, 1.241, 0.3714, 1.234, 0.3647, 0.9344, 0.7737, 0.9523, 0.8017, 1.541, 0.4547, 1.241, 0.5803, 0.8458, 0.2334, 0.5458, 0.18, 0.7488, 0.527, 1.049, 0.4547, 0.2412, 0.8017, 0.5412, 0.7198, 0.8528, 0.3728, 0.5528, 0.6284, 0.5412, 0.2437, 0.5342, 0.2715, 0.8458, 0.6562, 0.8528, 0.3714, 0.2342, 0.7561, 0.2412, 0.7838, 0.5528, 0.3991, 0.5458, 0.6742, 0.7847, 0.2896, 0.5462, 0.4172, -0.04729, 0.8019, 0.1912, 0.3728, 0.5528, 0.7198, 0.8528, 0.6664, 1.056, 0.3195, 0.7558, 0.6562, 0.8528, 0.2715, 0.8458, 0.2896, 1.049, 0.6742, 1.056, 0.3991, 0.5458, 0.7838, 0.5528, 0.8019, 0.7558, 0.4172, 0.7488, 0.2922, 0.4392, 0.04954, -0.3302, -0.482, 0.04102, -0.2394, 0.8104, 0.3996, 0.7765, -0.1565, 1.016, 0.04982, 1.923, 0.439, 1.755, 0.4644, 0.9248, 0.8757, 1.837, 0.3197, 2.077, 0.01459, 1.41, 0.6342, 0.4104, 0.74, 1.077, 0.1666, 1.016, 0.1027, 0.2217, 0.2316, 0.2217, 0.4282, 1.016, 0.9843, 0.7765, 0.6815, -0.2639, 0.2693, 0.8374, 0.2922, -0.07524, -0.2394, -0.2639, -0.3041, 0.7765, 0.439, 0.7555, 0.04982, 0.9232, 0.04343, 1.237, 0.4435, 1.354, 0.3197, 0.07706, 0.8757, -0.1626, 0.9477, 0.7981, 0.5585, 0.9658, 0.2693, 0.8374, -0.3041, 0.7765, -0.2428, 1.755, 0.1586, 1.798, 0.7513, 0.01616, 1.325, 0.07706, 1.248, 0.9658, 0.8468, 0.9232, 0.4435, 0.3538, 0.04343, 0.2365, 0.01031, 0.5765, 0.4103, 0.6938, 0.7432, 0.7981, 0.3419, 0.7555, 0.2703, 1.354, 0.6759, 1.344, 0.2622, 0.9232, 0.6635, 0.9658, 0.7281, 1.226, 0.3225, 1.237, 0.5585, 0.9658, 0.9477, 0.7981, 1.082, 1.344, 0.6821, 1.226, 0.4103, 0.6938, 0.01031, 0.5765, -0.01127, 0.798, 0.3888, 0.9153, 0.6821, 0.2264, 1.082, 0.3437, 1.049, 0.6837, 0.6489, 0.5664, 0.6759, 0.3437, 0.2703, 0.3538, 0.2776, 0.6938, 0.6832, 0.6837, 0.3225, 0.2365, 0.7281, 0.2264, 0.7354, 0.5664, 0.3298, 0.5765, 0.688, 0.402, 0.2824, 0.3097, 0.3346, -0.3745, 0.7402, -0.2822, 0.6489, 0.5664, 1.049, 0.6837, 1.027, 0.9052, 0.6274, 0.7879, 0.6832, 0.6837, 0.2776, 0.6938, 0.2824, 0.9153, 0.688, 0.9052, 0.3298, 0.5765, 0.7354, 0.5664, 0.7402, 0.7879, 0.3346, 0.798, 0.2314, 0.1602, -0.1659, 0.87, -0.563, 0.3571, -0.1657, -0.3527, 0.4534, 0.2629, 0.1407, 0.8926, 0.5397, 1.526, 0.7585, 1.086, 0.7426, 0.1602, 1.345, 0.5901, 1.032, 1.22, 0.6341, 0.87, 0.4187, 0.7294, 0.6552, 1.41, 0.1777, 1.886, 0.02168, 1.255, 0.3565, 0.3571, 0.7254, 0.8926, 1.038, 0.2629, 0.4649, -0.3527, 0.4, 0.9451, 0.2314, -0.08512, -0.1657, 0.4399, -0.07757, 1.42, 0.7585, 0.08559, 0.5397, 0.5263, 0.6076, 0.8185, 0.9704, 0.5695, 0.4475, 0.2198, 0.7602, -0.4099, 1.149, 0.3146, 0.9298, 0.7553, 0.4, 0.5901, -0.07757, 0.2629, 0.01468, 1.086, 0.3489, 1.315, 0.7623, 0.8855, 1.24, 0.4103, 1.288, 1.235, 0.9534, 1.568, 0.3857, 0.5695, 0.02289, 0.8185, 0.09803, 1.139, 0.4608, 0.8896, 0.3489, 0.3146, 0.01468, 0.08559, -0.03629, 0.5695, 0.3546, 0.647, 0.3688, 0.5678, 0.703, 0.2352, 0.8184, 0.4922, 0.4275, 0.684, 0.3452, 0.7553, 0.564, 0.3146, 0.8582, 0.647, 0.4954, 0.896, 0.4608, 0.8896, 0.09803, 1.139, 0.147, 1.347, 0.5098, 1.098, 0.4954, 0.896, 0.8582, 0.647, 0.9334, 0.967, 0.5706, 1.216, 0.3546, 0.647, -0.03629, 0.5695, -0.03641, 0.8896, 0.3545, 0.967, 0.4275, 0.8185, 0.8184, 0.896, 0.8183, 1.216, 0.4273, 1.139, 0.3544, 0.3249, -0.03649, 0.5167, -0.1574, -0.1038, 0.2335, -0.2956, 0.5706, 0.2161, 0.9334, -0.03296, 0.9823, 0.1756, 0.6195, 0.4246, 0.3545, 0.967, -0.03641, 0.8896, -0.03649, 1.098, 0.3544, 1.176, 0.4273, 0.1386, 0.8183, 0.2161, 0.8182, 0.4246, 0.4272, 0.3471, 0.7375, 0.3646, 0.3213, 1.049, 0.00305, 0.3701, 0.4193, -0.3144, 0.6242, 0.03059, 0.2309, 0.7379, 0.4988, 1.191, 0.774, 0.6959, 0.6446, 0.3646, 1.245, 0.5274, 1.118, 1.235, 0.7363, 1.049, 0.3213, 0.9041, 0.6352, 1.557, 0.2309, 2.082, 0.00305, 1.397, 0.4396, 0.3701, 0.84, 0.7379, 0.967, 0.03059, 0.3479, -0.3144, 0.4439, 0.7744, 0.1529, -0.2527, -0.1654, 0.2399, 0.03952, 1.299, 0.7813, 0.6959, 0.6924, 1.191, 0.7908, 1.449, 1.068, 1.06, 0.5335, 0.2347, 0.6604, -0.4726, 1.151, 0.04363, 1.063, 0.5387, 0.6604, 0.5274, 0.967, 0.03059, 1.366, 0.6959, 1.151, 1.044, 0.2309, 0.08156, 0.6352, -0.4427, 0.7818, 0.4622, 0.4988, 0.8291, 0.4832, 0.06017, 0.2061, 0.4486, 0.3277, 0.7228, 0.6047, 0.3343, 0.4724, 0.6141, 0.1894, 0.9811, 0.1817, 1.471, 0.5388, 1.176, 0.4988, 0.8291, 0.7818, 0.4622, 0.9257, 0.7019, 0.5686, 0.9974, 0.4779, 0.5387, 0.5667, 0.04363, 0.8951, 0.2318, 0.6181, 0.6202, 0.6047, 0.3343, 0.3277, 0.7228, 0.4069, 0.9014, 0.6839, 0.5129, 0.6181, 0.6202, 0.8951, 0.2318, 1.017, 0.5059, 0.7396, 0.8944, 0.5388, 0.2318, 0.1817, 0.06017, 0.1955, 0.3343, 0.5526, 0.5059, 0.5686, 0.4486, 0.9257, 0.6202, 0.9395, 0.8944, 0.5823, 0.7228, 0.5616, 0.5192, 0.2044, 0.8146, 0.006653, 0.3408, 0.3638, 0.04534, 0.7396, 0.8944, 1.017, 0.5059, 1.096, 0.6845, 0.8188, 1.073, 0.5526, 0.5059, 0.1955, 0.3343, 0.2044, 0.5129, 0.5616, 0.6845, 0.5823, 0.7228, 0.9395, 0.8944, 0.9485, 1.073, 0.5913, 0.9014, 0.6384, 0.5961, 0.2468, 1.164, 0.002634, 0.3429, 0.3942, -0.2249, 0.7249, 0.853, 0.3085, 1.544, 0.6608, 1.815, 0.9522, 1.332, 0.6384, 0.6725, 1.05, 1.582, 0.6341, 1.707, 0.2468, 1.151, 0.2468, 0.1511, 0.6341, 0.7066, 0.3085, 1.205, 0.002634, 0.5406, 0.5873, 0.5406, 0.8932, 1.205, 1.31, 1.08, 0.9789, 0.06197, 0.4658, 0.5816, 0.05371, -0.3275, -0.1904, 0.06197, 0.1402, 1.08, 0.7052, 0.3315, 0.7563, 0.8151, 0.8756, 1.027, 1.034, 0.5522, 0.6341, 0.7066, 1.05, 0.5816, 1.18, 1.502, 0.8887, 1.589, 0.5477, 0.5172, 0.8393, -0.147, 1.29, 0.3315, 1.086, 0.7964, 0.3085, 0.2054, 0.6341, -0.2934, 0.8887, 0.5893, 0.6608, 0.9384, 0.4495, 0.5522, 0.2909, 1.027, 0.4461, 1.238, 0.6046, 0.7629, 0.5954, 0.5018, 0.3676, 0.8509, 0.4191, 1.414, 0.7296, 1.058, 0.6608, 0.9384, 0.8887, 0.5893, 1.059, 0.7869, 0.7484, 1.142, 0.5522, 0.2799, 0.501, -0.2036, 0.8263, -0.1624, 0.6677, 0.3125, 0.6046, 0.7629, 0.4461, 1.238, 0.5471, 1.375, 0.7057, 0.9002, 0.6677, 0.3125, 0.8263, -0.1624, 0.9814, 0.04833, 0.8229, 0.5232, 0.7296, 0.05809, 0.4191, 0.4136, 0.4567, 0.6789, 0.7672, 0.3234, 0.7484, 0.1424, 1.059, -0.2131, 1.096, 0.05221, 0.786, 0.4077, 0.7917, 0.1856, 0.4812, -0.09979, 0.2258, 0.3751, 0.5363, 0.6605, 0.2382, 0.5232, 0.3968, 0.04833, 0.4978, 0.1856, 0.3393, 0.6605, 0.7672, 0.3234, 0.4567, 0.6789, 0.4812, 0.8518, 0.7917, 0.4963, 0.786, 0.4077, 1.096, 0.05221, 1.121, 0.2251, 0.8105, 0.5806, 0.6167, 0.8267, 1.05, 1.2, 1.183, 0.2788, 0.7501, -0.09486, 0.2124, 0.7916, -0.1834, 1.242, 0.2508, 1.883, 0.5278, 1.567, 0.5305, 0.6997, 1.048, 1.39, 0.6519, 1.84, 0.2042, 1.44, 0.7889, 0.2004, 1.237, 0.143, 0.986, -0.6662, 0.6051, -0.7212, 0.6051, 0.6686, 0.986, 1.242, 1.382, 0.7916, 0.9315, -0.07227, 0.463, 0.5607, -0.05413, 0.8267, -0.2379, -0.09486, 0.2124, -0.2485, 0.5278, 0.5673, 0.2508, 0.8826, 0.3604, 1.102, 0.6472, 1.139, 0.6519, 0.8401, 1.048, 0.3898, 1.288, 1.286, 1.011, 1.601, 0.4355, 0.5607, 0.6705, -0.2485, 1.124, 0.0364, 0.9596, 0.6027, 0.4013, 0.242, 0.6519, -0.1599, 1.011, 0.6013, 0.8355, 0.8826, 0.2887, 0.1068, 0.2671, 0.6046, 0.4388, 0.7421, 0.4605, 0.2443, 0.7032, 0.2861, 0.5278, 0.5673, 0.6472, 1.139, 0.9038, 0.7738, 0.2508, 0.8826, 0.4263, 0.6013, 0.617, 0.7367, 0.3604, 1.102, 0.4263, 0.6013, 0.7032, 0.2861, 0.9038, 0.7738, 0.617, 0.7367, 0.4605, 0.2443, 0.4388, 0.7421, 0.5507, 0.8317, 0.5724, 0.3338, 0.6384, 0.009847, 0.6601, -0.488, 0.8318, -0.3505, 0.8102, 0.1473, 0.3191, 0.7738, 0.06258, 1.139, 0.1312, 1.432, 0.3877, 1.068, 0.3604, 0.1016, 0.617, -0.2633, 0.6856, 0.0305, 0.429, 0.3954, 0.4324, 0.739, 0.1759, 0.3338, -0.1109, 0.8317, 0.1456, 1.237, 0.2255, 0.1473, 0.2472, -0.3505, 0.3591, -0.261, 0.3374, 0.2369, 0.3877, 0.06756, 0.1312, 0.4324, 0.1759, 0.6238, 0.4324, 0.2589, 0.429, 0.3954, 0.6856, 0.0305, 0.7303, 0.2219, 0.4737, 0.5867, 0.6903, 0.02855, 1.223, 0.1543, 1.24, -0.8143, 0.7066, -0.9401, 0.2473, 0.4674, -0.08669, 1.187, 0.417, 1.668, 0.6508, 1.165, 0.427, 0.8254, 1.021, 1.222, 0.6866, 1.942, 0.1987, 1.737, 0.7834, 0.1543, 1.271, 0.04731, 1.083, -0.8669, 0.6391, -0.8143, 0.6391, 0.7653, 1.083, 1.187, 1.417, 0.4674, 0.8674, -0.1467, 0.4359, 0.6527, -0.1577, 1.029, -0.302, 0.05989, 0.2473, -0.2615, 0.6508, 0.1646, 0.417, 0.6683, 0.5504, 0.8799, 0.8387, 0.6796, 0.6866, 0.9419, 1.021, 0.2222, 1.367, 0.993, 1.134, 1.497, 0.3376, 0.6527, 0.4809, -0.2615, 0.8886, -0.1539, 0.7882, 0.486, 0.498, 0.1331, 0.6866, 1.047, 1.134, 0.7622, 1.002, 0.1223, 0.254, 0.6796, -0.03423, 0.8799, 0.06868, 1.17, 0.3569, 0.9694, 0.7828, 0.486, 0.6508, -0.1539, 0.8387, -0.2222, 1.041, 0.2943, 0.417, 0.1223, 0.549, 0.7622, 0.7523, 0.7489, 0.5504, 0.2324, 0.549, 0.4967, 0.7828, -0.007004, 1.041, 0.3572, 0.7523, 0.5576, 0.3569, 0.9694, 0.06868, 1.17, 0.1357, 1.358, 0.424, 1.158, 0.7523, 0.5576, 1.041, 0.3572, 1.143, 0.647, 0.8552, 0.8474, 0.4165, 0.2943, 0.605, -0.2222, 0.7744, -0.159, 0.586, 0.3574, 0.7221, 0.2324, 0.5337, 0.7489, 0.7031, 0.8121, 0.8916, 0.2956, 0.6258, 0.3986, 0.424, -0.1179, 0.1357, 0.3367, 0.3376, 0.8532, 0.2706, 0.8474, 0.5588, 0.647, 0.6258, 0.8358, 0.3376, 1.036, 0.586, 0.3574, 0.7744, -0.159, 0.8848, -0.1179, 0.6963, 0.3986, 0.3069, 0.2956, 0.1184, 0.8121, 0.2288, 0.8532, 0.4173, 0.3367, 0.2279, 0.1774, 0.1187, -0.7793, 0.6866, -0.9254, 0.7959, 0.03123, 0.2408, 0.1467, 0.7216, 0.6913, 0.5547, 1.322, 0.002226, 1.047, 0.3403, 0.03465, 0.231, 1.006, 0.7339, 0.9994, 0.9724, 0.09898, 0.231, 0.03123, 0.1004, -0.9254, 0.5869, -1.034, 0.7339, -0.06735, 0.6851, 0.8192, 0.7943, -0.1522, 1.41, 0.1467, 1.172, 1.047, 0.3878, 0.7821, 0.2408, -0.1846, -0.375, 0.2207, -0.2444, 1.177, 0.7216, 0.6913, 0.9703, 1.092, 0.7107, 1.504, 0.5547, 1.322, 0.7339, 0.9994, 1.242, 1.288, 1.409, 0.6579, 0.9724, 0.09898, 0.3878, 0.7821, 0.8245, 0.4602, 0.7216, -0.2164, 0.2408, -0.1846, 0.5869, 0.9659, 1.139, 0.889, 1.242, 1.566, 0.7339, 1.933, 0.3856, 0.09163, 0.5221, 0.3455, 0.2625, 0.7579, 0.1261, 0.504, 0.2398, 0.4602, 0.5386, 0.2107, 0.3856, -0.3952, 0.137, -0.2164, 0.5547, 0.889, 0.7107, 0.9552, 0.8638, 1.561, 0.6575, 1.566, 0.6575, 0.2881, 0.8638, 0.271, 1.123, -0.1414, 0.8245, -0.3421, 0.5221, 0.3455, 0.611, 0.511, 0.3514, 0.9234, 0.2625, 0.7579, 0.2791, 0.271, 0.4156, 0.5249, 0.6751, 0.1126, 0.5386, -0.1414, 0.7097, 0.2107, 0.8581, 0.2075, 0.9944, -0.3984, 0.8459, -0.3952, 0.5024, 0.9552, 0.6508, 0.952, 0.5146, 1.558, 0.3661, 1.561, 0.764, 0.2054, 0.5045, 0.5558, 0.3514, -0.05008, 0.611, -0.4005, 0.4156, 0.5249, 0.5045, 0.6904, 0.764, 0.278, 0.6751, 0.1126, 0.2735, 0.2075, 0.3702, 0.2054, 0.5064, -0.4005, 0.4097, -0.3984, 0.6508, 0.952, 0.7475, 0.9499, 0.6113, 1.556, 0.5146, 1.558, 0.2077, 0.0, -0.377, 2.384e-07, -0.377, -1.0, 0.2077, -1.0, 0.703, 0.1534, 0.4808, 1.028, 0.1007, 0.8201, 0.1598, -0.1433, 0.2077, 0.0, -0.377, 0.0, -0.2877, 0.8466, 0.2555, 1.143, 0.2077, 0.0, -0.377, 0.0, -0.3042, 0.8567, 0.2641, 0.8466, 0.2077, 0.0, 0.7923, 0.0, 0.703, 1.153, 0.1598, 0.8567, 0.7195, 0.1433, 0.1512, 0.1534, 0.2077, -1.0, 0.7923, -1.0, 0.4808, 0.02771, 0.2846, 0.5381, 0.03184, 0.08546, 0.1007, -0.1799, 0.297, 0.8466, 0.1967, 1.813, 0.5768, 2.021, 0.8402, 1.143, 0.7195, 0.1433, 0.6981, 1.021, 0.3004, 1.028, 0.1512, 0.1534, 0.2805, 0.8567, 0.3909, 1.82, 0.7886, 1.813, 0.8488, 0.8466, 0.2846, 0.5381, 0.1657, 0.7993, -0.08715, 0.3466, 0.03184, 0.08546, 0.6981, 0.02066, 0.6472, 0.6018, 0.2996, 0.5381, 0.3004, 0.02771, 0.3909, 0.8201, 0.4827, 1.085, 0.8303, 1.149, 0.7886, 0.813, 0.7813, 0.813, 0.8292, 1.149, 1.082, 1.602, 1.161, 1.021, 0.7503, 0.7993, 0.6728, 0.9694, 0.42, 0.5168, 0.4975, 0.3466, 0.2445, 0.1492, 0.1256, 0.4103, 0.3784, 0.863, 0.4973, 0.6018, 0.6472, 0.4954, 0.7037, 0.2919, 0.3561, -0.07187, 0.2996, 0.1316, 0.4827, 0.6993, 0.5391, 0.4958, 0.8867, 0.8596, 0.8303, 1.063, 0.7405, 0.1594, 0.9235, -0.273, 0.5759, -0.6368, 0.3929, -0.2044, 0.7102, 0.4103, 0.6327, 0.5805, 0.8855, 1.033, 0.963, 0.863, 0.7037, 0.2919, 0.7405, 0.1594, 0.3929, -0.2044, 0.3561, -0.07187, 0.5391, 0.4958, 0.5759, 0.3632, 0.9235, 0.727, 0.8867, 0.8596, 0.2671, 0.7326, -0.3038, 0.9361, -0.4294, -0.004463, 0.1415, -0.208, 0.2811, 0.9958, 0.1808, 1.955, -0.2282, 1.937, -0.3032, 0.9701, 0.636, 0.9222, 0.08606, 1.185, 0.2932, 1.966, 0.8775, 1.992, 0.7262, 0.1853, 0.1552, 0.1156, 0.2101, 0.9701, 0.7946, 0.9665, 0.7897, 0.1156, 1.34, -0.1475, 1.45, 0.9958, 0.8661, 0.9701, 0.7829, 0.9921, 0.1984, 0.9958, 0.2808, -0.1475, 0.8518, -0.07782, 0.7655, 0.9549, 0.6622, 1.534, 0.3152, 1.234, 0.3565, 0.9369, 0.2932, 0.9665, 0.3647, 1.934, 0.7737, 1.952, 0.8775, 0.9921, 0.7829, 0.9921, 0.6993, 1.952, 0.2902, 1.955, 0.1984, 0.9958, 0.2101, 0.9701, 0.2984, 1.937, 0.7075, 1.934, 0.7946, 0.9665, 0.6622, 0.5342, 0.5803, 0.8458, 0.2334, 0.5458, 0.3152, 0.2342, 0.6993, 0.9523, 0.6284, 1.541, 0.2437, 1.534, 0.2902, 0.9549, 0.2984, 0.9369, 0.3714, 1.234, 0.7561, 1.241, 0.7075, 0.9344, 0.3647, 0.9344, 0.4547, 1.241, 0.8017, 1.541, 0.7737, 0.9523, 0.5803, 0.8458, 0.527, 1.049, 0.18, 0.7488, 0.2334, 0.5458, 0.4547, 0.2412, 0.3728, 0.5528, 0.7198, 0.8528, 0.8017, 0.5412, 0.6284, 0.5412, 0.6562, 0.8528, 0.2715, 0.8458, 0.2437, 0.5342, 0.3714, 0.2342, 0.3991, 0.5458, 0.7838, 0.5528, 0.7561, 0.2412, 0.6742, 0.7847, 0.8019, 0.1912, 0.4172, -0.04729, 0.2896, 0.5462, 0.3728, 0.5528, 0.3195, 0.7558, 0.6664, 1.056, 0.7198, 0.8528, 0.6562, 0.8528, 0.6742, 1.056, 0.2896, 1.049, 0.2715, 0.8458, 0.3991, 0.5458, 0.4172, 0.7488, 0.8019, 0.7558, 0.7838, 0.5528, 0.2922, 0.4392, -0.2394, 0.8104, -0.482, 0.04102, 0.04954, -0.3302, 0.3996, 0.7765, 0.439, 1.755, 0.04982, 1.923, -0.1565, 1.016, 0.4644, 0.9248, 0.01459, 1.41, 0.3197, 2.077, 0.8757, 1.837, 0.6342, 0.4104, 0.1027, 0.2217, 0.1666, 1.016, 0.74, 1.077, 0.2316, 0.2217, 0.6815, -0.2639, 0.9843, 0.7765, 0.4282, 1.016, 0.2693, 0.8374, -0.3041, 0.7765, -0.2394, -0.2639, 0.2922, -0.07524, 0.439, 0.7555, 0.4435, 1.354, 0.04343, 1.237, 0.04982, 0.9232, 0.3197, 0.07706, 0.5585, 0.9658, 0.9477, 0.7981, 0.8757, -0.1626, 0.2693, 0.8374, 0.1586, 1.798, -0.2428, 1.755, -0.3041, 0.7765, 0.7513, 0.01616, 0.8468, 0.9232, 1.248, 0.9658, 1.325, 0.07706, 0.4435, 0.3538, 0.4103, 0.6938, 0.01031, 0.5765, 0.04343, 0.2365, 0.7432, 0.7981, 0.6759, 1.344, 0.2703, 1.354, 0.3419, 0.7555, 0.2622, 0.9232, 0.3225, 1.237, 0.7281, 1.226, 0.6635, 0.9658, 0.5585, 0.9658, 0.6821, 1.226, 1.082, 1.344, 0.9477, 0.7981, 0.4103, 0.6938, 0.3888, 0.9153, -0.01127, 0.798, 0.01031, 0.5765, 0.6821, 0.2264, 0.6489, 0.5664, 1.049, 0.6837, 1.082, 0.3437, 0.6759, 0.3437, 0.6832, 0.6837, 0.2776, 0.6938, 0.2703, 0.3538, 0.3225, 0.2365, 0.3298, 0.5765, 0.7354, 0.5664, 0.7281, 0.2264, 0.688, 0.402, 0.7402, -0.2822, 0.3346, -0.3745, 0.2824, 0.3097, 0.6489, 0.5664, 0.6274, 0.7879, 1.027, 0.9052, 1.049, 0.6837, 0.6832, 0.6837, 0.688, 0.9052, 0.2824, 0.9153, 0.2776, 0.6938, 0.3298, 0.5765, 0.3346, 0.798, 0.7402, 0.7879, 0.7354, 0.5664, 0.2314, 0.1602, -0.1657, -0.3527, -0.563, 0.3571, -0.1659, 0.87, 0.4534, 0.2629, 0.7585, 1.086, 0.5397, 1.526, 0.1407, 0.8926, 0.7426, 0.1602, 0.6341, 0.87, 1.032, 1.22, 1.345, 0.5901, 0.4187, 0.7294, 0.02168, 1.255, 0.1777, 1.886, 0.6552, 1.41, 0.3565, 0.3571, 0.4649, -0.3527, 1.038, 0.2629, 0.7254, 0.8926, 0.4, 0.9451, -0.07757, 1.42, -0.1657, 0.4399, 0.2314, -0.08512, 0.7585, 0.08559, 0.9704, 0.5695, 0.6076, 0.8185, 0.5397, 0.5263, 0.4475, 0.2198, 0.9298, 0.7553, 1.149, 0.3146, 0.7602, -0.4099, 0.4, 0.5901, 0.3489, 1.315, 0.01468, 1.086, -0.07757, 0.2629, 0.7623, 0.8855, 0.9534, 1.568, 1.288, 1.235, 1.24, 0.4103, 0.3857, 0.5695, 0.4608, 0.8896, 0.09803, 1.139, 0.02289, 0.8185, 0.3489, 0.3146, 0.3546, 0.647, -0.03629, 0.5695, 0.01468, 0.08559, 0.3688, 0.5678, 0.4275, 0.684, 0.8184, 0.4922, 0.703, 0.2352, 0.3452, 0.7553, 0.4954, 0.896, 0.8582, 0.647, 0.564, 0.3146, 0.4608, 0.8896, 0.5098, 1.098, 0.147, 1.347, 0.09803, 1.139, 0.4954, 0.896, 0.5706, 1.216, 0.9334, 0.967, 0.8582, 0.647, 0.3546, 0.647, 0.3545, 0.967, -0.03641, 0.8896, -0.03629, 0.5695, 0.4275, 0.8185, 0.4273, 1.139, 0.8183, 1.216, 0.8184, 0.896, 0.3544, 0.3249, 0.2335, -0.2956, -0.1574, -0.1038, -0.03649, 0.5167, 0.5706, 0.2161, 0.6195, 0.4246, 0.9823, 0.1756, 0.9334, -0.03296, 0.3545, 0.967, 0.3544, 1.176, -0.03649, 1.098, -0.03641, 0.8896, 0.4273, 0.1386, 0.4272, 0.3471, 0.8182, 0.4246, 0.8183, 0.2161, 0.7375, 0.3646, 0.4193, -0.3144, 0.00305, 0.3701, 0.3213, 1.049, 0.6242, 0.03059, 0.774, 0.6959, 0.4988, 1.191, 0.2309, 0.7379, 0.6446, 0.3646, 0.7363, 1.049, 1.118, 1.235, 1.245, 0.5274, 0.3213, 0.9041, 0.00305, 1.397, 0.2309, 2.082, 0.6352, 1.557, 0.4396, 0.3701, 0.3479, -0.3144, 0.967, 0.03059, 0.84, 0.7379, 0.4439, 0.7744, 0.03952, 1.299, -0.1654, 0.2399, 0.1529, -0.2527, 0.7813, 0.6959, 1.068, 1.06, 0.7908, 1.449, 0.6924, 1.191, 0.5335, 0.2347, 1.063, 0.5387, 1.151, 0.04363, 0.6604, -0.4726, 0.6604, 0.5274, 1.151, 1.044, 1.366, 0.6959, 0.967, 0.03059, 0.2309, 0.08156, 0.4988, 0.8291, 0.7818, 0.4622, 0.6352, -0.4427, 0.4832, 0.06017, 0.6047, 0.3343, 0.3277, 0.7228, 0.2061, 0.4486, 0.4724, 0.6141, 0.5388, 1.176, 0.1817, 1.471, 0.1894, 0.9811, 0.4988, 0.8291, 0.5686, 0.9974, 0.9257, 0.7019, 0.7818, 0.4622, 0.4779, 0.5387, 0.6181, 0.6202, 0.8951, 0.2318, 0.5667, 0.04363, 0.6047, 0.3343, 0.6839, 0.5129, 0.4069, 0.9014, 0.3277, 0.7228, 0.6181, 0.6202, 0.7396, 0.8944, 1.017, 0.5059, 0.8951, 0.2318, 0.5388, 0.2318, 0.5526, 0.5059, 0.1955, 0.3343, 0.1817, 0.06017, 0.5686, 0.4486, 0.5823, 0.7228, 0.9395, 0.8944, 0.9257, 0.6202, 0.5616, 0.5192, 0.3638, 0.04534, 0.006653, 0.3408, 0.2044, 0.8146, 0.7396, 0.8944, 0.8188, 1.073, 1.096, 0.6845, 1.017, 0.5059, 0.5526, 0.5059, 0.5616, 0.6845, 0.2044, 0.5129, 0.1955, 0.3343, 0.5823, 0.7228, 0.5913, 0.9014, 0.9485, 1.073, 0.9395, 0.8944, 0.6384, 0.5961, 0.3942, -0.2249, 0.002634, 0.3429, 0.2468, 1.164, 0.7249, 0.853, 0.9522, 1.332, 0.6608, 1.815, 0.3085, 1.544, 0.6384, 0.6725, 0.2468, 1.151, 0.6341, 1.707, 1.05, 1.582, 0.2468, 0.1511, 0.002634, 0.5406, 0.3085, 1.205, 0.6341, 0.7066, 0.5873, 0.5406, 0.9789, 0.06197, 1.31, 1.08, 0.8932, 1.205, 0.4658, 0.5816, 0.1402, 1.08, -0.1904, 0.06197, 0.05371, -0.3275, 0.7052, 0.3315, 1.034, 0.5522, 0.8756, 1.027, 0.7563, 0.8151, 0.6341, 0.7066, 0.8887, 1.589, 1.18, 1.502, 1.05, 0.5816, 0.5477, 0.5172, 1.086, 0.7964, 1.29, 0.3315, 0.8393, -0.147, 0.3085, 0.2054, 0.6608, 0.9384, 0.8887, 0.5893, 0.6341, -0.2934, 0.4495, 0.5522, 0.6046, 0.7629, 0.4461, 1.238, 0.2909, 1.027, 0.5954, 0.5018, 0.7296, 1.058, 0.4191, 1.414, 0.3676, 0.8509, 0.6608, 0.9384, 0.7484, 1.142, 1.059, 0.7869, 0.8887, 0.5893, 0.5522, 0.2799, 0.6677, 0.3125, 0.8263, -0.1624, 0.501, -0.2036, 0.6046, 0.7629, 0.7057, 0.9002, 0.5471, 1.375, 0.4461, 1.238, 0.6677, 0.3125, 0.8229, 0.5232, 0.9814, 0.04833, 0.8263, -0.1624, 0.7296, 0.05809, 0.7672, 0.3234, 0.4567, 0.6789, 0.4191, 0.4136, 0.7484, 0.1424, 0.786, 0.4077, 1.096, 0.05221, 1.059, -0.2131, 0.7917, 0.1856, 0.5363, 0.6605, 0.2258, 0.3751, 0.4812, -0.09979, 0.2382, 0.5232, 0.3393, 0.6605, 0.4978, 0.1856, 0.3968, 0.04833, 0.7672, 0.3234, 0.7917, 0.4963, 0.4812, 0.8518, 0.4567, 0.6789, 0.786, 0.4077, 0.8105, 0.5806, 1.121, 0.2251, 1.096, 0.05221, 0.6167, 0.8267, 0.7501, -0.09486, 1.183, 0.2788, 1.05, 1.2, 0.2124, 0.7916, 0.5278, 1.567, 0.2508, 1.883, -0.1834, 1.242, 0.5305, 0.6997, 0.2042, 1.44, 0.6519, 1.84, 1.048, 1.39, 0.7889, 0.2004, 0.6051, -0.7212, 0.986, -0.6662, 1.237, 0.143, 0.6051, 0.6686, 0.9315, -0.07227, 1.382, 0.7916, 0.986, 1.242, 0.463, 0.5607, 0.2124, -0.2485, -0.2379, -0.09486, -0.05413, 0.8267, 0.5278, 0.5673, 0.6472, 1.139, 0.3604, 1.102, 0.2508, 0.8826, 0.6519, 0.8401, 1.011, 1.601, 1.288, 1.286, 1.048, 0.3898, 0.4355, 0.5607, 0.9596, 0.6027, 1.124, 0.0364, 0.6705, -0.2485, 0.4013, 0.242, 0.8355, 0.8826, 1.011, 0.6013, 0.6519, -0.1599, 0.2887, 0.1068, 0.4605, 0.2443, 0.4388, 0.7421, 0.2671, 0.6046, 0.7032, 0.2861, 0.9038, 0.7738, 0.6472, 1.139, 0.5278, 0.5673, 0.2508, 0.8826, 0.3604, 1.102, 0.617, 0.7367, 0.4263, 0.6013, 0.4263, 0.6013, 0.617, 0.7367, 0.9038, 0.7738, 0.7032, 0.2861, 0.4605, 0.2443, 0.5724, 0.3338, 0.5507, 0.8317, 0.4388, 0.7421, 0.6384, 0.009847, 0.8102, 0.1473, 0.8318, -0.3505, 0.6601, -0.488, 0.3191, 0.7738, 0.3877, 1.068, 0.1312, 1.432, 0.06258, 1.139, 0.3604, 0.1016, 0.429, 0.3954, 0.6856, 0.0305, 0.617, -0.2633, 0.4324, 0.739, 0.1456, 1.237, -0.1109, 0.8317, 0.1759, 0.3338, 0.2255, 0.1473, 0.3374, 0.2369, 0.3591, -0.261, 0.2472, -0.3505, 0.3877, 0.06756, 0.4324, 0.2589, 0.1759, 0.6238, 0.1312, 0.4324, 0.429, 0.3954, 0.4737, 0.5867, 0.7303, 0.2219, 0.6856, 0.0305, 0.6903, 0.02855, 0.7066, -0.9401, 1.24, -0.8143, 1.223, 0.1543, 0.2473, 0.4674, 0.6508, 1.165, 0.417, 1.668, -0.08669, 1.187, 0.427, 0.8254, 0.1987, 1.737, 0.6866, 1.942, 1.021, 1.222, 0.7834, 0.1543, 0.6391, -0.8143, 1.083, -0.8669, 1.271, 0.04731, 0.6391, 0.7653, 0.8674, -0.1467, 1.417, 0.4674, 1.083, 1.187, 0.4359, 0.6527, 0.2473, -0.2615, -0.302, 0.05989, -0.1577, 1.029, 0.6508, 0.1646, 0.8387, 0.6796, 0.5504, 0.8799, 0.417, 0.6683, 0.6866, 0.9419, 1.134, 1.497, 1.367, 0.993, 1.021, 0.2222, 0.3376, 0.6527, 0.7882, 0.486, 0.8886, -0.1539, 0.4809, -0.2615, 0.498, 0.1331, 1.002, 0.1223, 1.134, 0.7622, 0.6866, 1.047, 0.254, 0.6796, 0.3569, 0.9694, 0.06868, 1.17, -0.03423, 0.8799, 0.7828, 0.486, 1.041, 0.2943, 0.8387, -0.2222, 0.6508, -0.1539, 0.417, 0.1223, 0.5504, 0.2324, 0.7523, 0.7489, 0.549, 0.7622, 0.549, 0.4967, 0.7523, 0.5576, 1.041, 0.3572, 0.7828, -0.007004, 0.3569, 0.9694, 0.424, 1.158, 0.1357, 1.358, 0.06868, 1.17, 0.7523, 0.5576, 0.8552, 0.8474, 1.143, 0.647, 1.041, 0.3572, 0.4165, 0.2943, 0.586, 0.3574, 0.7744, -0.159, 0.605, -0.2222, 0.7221, 0.2324, 0.8916, 0.2956, 0.7031, 0.8121, 0.5337, 0.7489, 0.6258, 0.3986, 0.3376, 0.8532, 0.1357, 0.3367, 0.424, -0.1179, 0.2706, 0.8474, 0.3376, 1.036, 0.6258, 0.8358, 0.5588, 0.647, 0.586, 0.3574, 0.6963, 0.3986, 0.8848, -0.1179, 0.7744, -0.159, 0.3069, 0.2956, 0.4173, 0.3367, 0.2288, 0.8532, 0.1184, 0.8121, 0.2279, 0.1774, 0.7959, 0.03123, 0.6866, -0.9254, 0.1187, -0.7793, 0.2408, 0.1467, 0.002226, 1.047, 0.5547, 1.322, 0.7216, 0.6913, 0.3403, 0.03465, 0.9724, 0.09898, 0.7339, 0.9994, 0.231, 1.006, 0.231, 0.03123, 0.7339, -0.06735, 0.5869, -1.034, 0.1004, -0.9254, 0.6851, 0.8192, 1.172, 1.047, 1.41, 0.1467, 0.7943, -0.1522, 0.3878, 0.7821, -0.2444, 1.177, -0.375, 0.2207, 0.2408, -0.1846, 0.7216, 0.6913, 0.5547, 1.322, 0.7107, 1.504, 0.9703, 1.092, 0.7339, 0.9994, 0.9724, 0.09898, 1.409, 0.6579, 1.242, 1.288, 0.3878, 0.7821, 0.2408, -0.1846, 0.7216, -0.2164, 0.8245, 0.4602, 0.5869, 0.9659, 0.7339, 1.933, 1.242, 1.566, 1.139, 0.889, 0.3856, 0.09163, 0.1261, 0.504, 0.2625, 0.7579, 0.5221, 0.3455, 0.2398, 0.4602, 0.137, -0.2164, 0.3856, -0.3952, 0.5386, 0.2107, 0.5547, 0.889, 0.6575, 1.566, 0.8638, 1.561, 0.7107, 0.9552, 0.6575, 0.2881, 0.8245, -0.3421, 1.123, -0.1414, 0.8638, 0.271, 0.5221, 0.3455, 0.2625, 0.7579, 0.3514, 0.9234, 0.611, 0.511, 0.2791, 0.271, 0.5386, -0.1414, 0.6751, 0.1126, 0.4156, 0.5249, 0.7097, 0.2107, 0.8459, -0.3952, 0.9944, -0.3984, 0.8581, 0.2075, 0.5024, 0.9552, 0.3661, 1.561, 0.5146, 1.558, 0.6508, 0.952, 0.764, 0.2054, 0.611, -0.4005, 0.3514, -0.05008, 0.5045, 0.5558, 0.4156, 0.5249, 0.6751, 0.1126, 0.764, 0.278, 0.5045, 0.6904, 0.2735, 0.2075, 0.4097, -0.3984, 0.5064, -0.4005, 0.3702, 0.2054, 0.6508, 0.952, 0.5146, 1.558, 0.6113, 1.556, 0.7475, 0.9499])
me_cube.materials.append(mat_material_001)
me_cube.use_remesh_preserve_volume = False
me_cube.use_remesh_preserve_attributes = False
me_cube.use_mirror_vertex_groups = False
me_cube.update()

# ---- objects
ob_cube = bpy.data.objects.new('Cube', me_cube)
ob_lamp = bpy.data.objects.new('Lamp', light_lamp)
ob_camera = bpy.data.objects.new('Camera', cam_camera)

# ---- transforms, parenting, visibility, modifiers, constraints
ob_cube.location = (0.04232, 0.1336, -0.571)
ob_cube.rotation_euler = (0.6712, -0.4677, 0.42)
ob_cube.lock_rotations_4d = False
ob_cube.empty_display_type = 'ARROWS'
ob_cube.lineart.crease_threshold = 0.0
ob_lamp.location = (4.076, -4.541, 3.596)
ob_lamp.rotation_euler = (0.2028, -0.9415, 2.088)
ob_lamp.lock_rotations_4d = False
ob_lamp.empty_display_type = 'ARROWS'
ob_lamp.color = (0.0, 0.0, 0.0, 0.0)
ob_lamp.lineart.crease_threshold = 0.0
ob_camera.location = (7.481, -7.696, -3.245)
ob_camera.rotation_euler = (1.993, -0.6828, 0.4862)
ob_camera.lock_rotations_4d = False
ob_camera.empty_display_type = 'ARROWS'
ob_camera.color = (0.0, 0.0, 0.0, 0.0)
ob_camera.display_type = 'WIRE'
ob_camera.lineart.crease_threshold = 0.0

# ---- collection membership
col_collection_1.objects.link(ob_cube)
col_collection_1.objects.link(ob_lamp)
col_collection_1.objects.link(ob_camera)

# ---- scene / render settings (as saved in the file)
scene.camera = ob_camera
scene.frame_start = 1; scene.frame_end = 250; scene.frame_set(1)
scene.render.engine = 'CYCLES'
scene.render.image_settings.color_mode = 'RGB'
scene.render.image_settings.compression = 90
scene.render.resolution_percentage = 50
scene.render.dither_intensity = 0.0
scene.render.bake_margin = 2
scene.cycles.use_denoising = False
scene.cycles.samples = 10
scene.cycles.sampling_pattern = 'TABULATED_SOBOL'
scene.cycles.light_sampling_threshold = 0.0
scene.cycles.use_adaptive_sampling = False
scene.cycles.use_light_tree = False
scene.cycles.blur_glossy = 0.0
scene.cycles.volume_bounces = 1
scene.cycles.pixel_filter_type = 'GAUSSIAN'
scene.cycles.sample_clamp_indirect = 0.0
scene.view_settings.view_transform = 'Standard'
bpy.context.view_layer.update()
